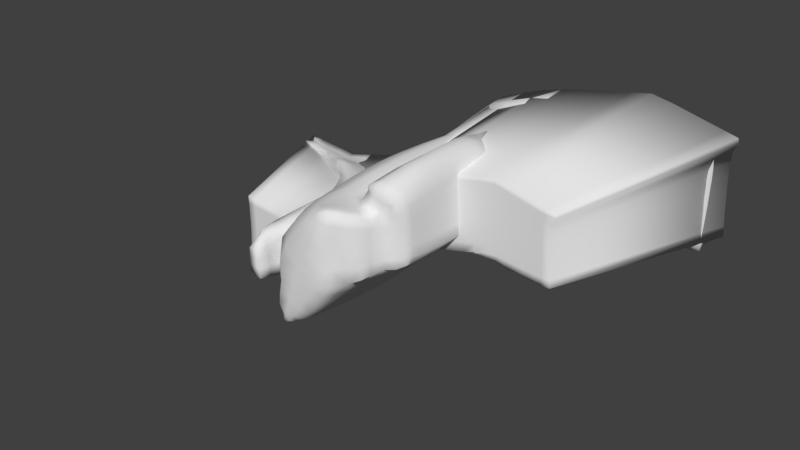 # Source: rockycurved.blend  (saved by Blender 2.79.0; exported with 4.5.12 LTS)
import bpy
from mathutils import Matrix  # noqa: F401  (used for matrix-valued properties, if any)

bpy.ops.wm.read_factory_settings(use_empty=True)
scene = bpy.context.scene
scene.name = 'Scene'

# ---- collections
col_collection_1 = bpy.data.collections.new('Collection 1'); scene.collection.children.link(col_collection_1)

# ---- world
world_world = bpy.data.worlds.new('World'); scene.world = world_world
world_world.color = (0.05088, 0.05088, 0.05088)
world_world.use_sun_shadow = False
world_world.sun_shadow_jitter_overblur = 0.0
world_world.cycles.sampling_method = 'MANUAL'

# ---- meshes
me_group22840_004 = bpy.data.meshes.new('Group22840.004')
me_group22840_004.from_pydata([(-19.98, -0.02495, -11.42), (-20.09, -0.02495, -10.48), (-19.28, -0.02495, -10.55), (-18.64, -0.02495, -11.42), (-20.02, -0.02495, -10.09), (-19.15, -0.02495, -9.928), (-19.97, -0.02495, -8.9), (-18.99, -0.02495, -8.848), (-19.0, -0.02495, -3.167), (-20.02, -0.02495, -3.107), (-13.46, -13.68, -2.539), (-9.364, -0.02495, -2.305), (-10.84, -0.02495, -2.541), (-17.62, -0.02495, -11.42), (-16.28, -0.02495, -11.42), (-14.68, -0.02495, -11.42), (-13.45, -13.68, -6.595), (-14.15, -13.68, -6.632), (-7.429, -0.02495, -3.529), (-8.699, -0.02495, -2.826), (-13.57, -13.68, -7.366), (-14.19, -13.68, -7.481), (-7.049, -0.02495, -5.561), (-7.296, -0.02495, -4.469), (-13.2, -13.68, -8.431), (-5.363, -0.02495, -5.932), (-4.139, -0.02495, -8.875), (-13.66, -13.68, -7.811), (-14.24, -13.68, -7.757), (-14.16, -13.68, -8.431), (-6.007, -0.02495, -8.967), (-6.359, -0.02495, -7.988), (-6.715, -0.02495, -6.805), (-7.864, -0.02495, -8.707), (-8.169, -0.02495, -7.573), (-8.479, -0.02495, -6.302), (-9.757, -0.02495, -8.16), (-9.984, -0.02495, -6.906), (-10.16, -0.02495, -5.688), (-8.69, -0.02495, -5.15), (-10.27, -0.02495, -4.599), (-8.807, -0.02495, -4.039), (-11.6, -0.02495, -3.547), (-10.13, -0.02495, -3.034), (-11.68, -0.02495, -2.764), (-11.85, -0.02495, -4.079), (-12.58, -0.02495, -2.984), (-5.58, -0.02495, -9.827), (-7.34, -0.02495, -10.74), (-7.575, -0.02495, -9.575), (-9.292, -0.02495, -11.12), (-9.404, -0.02495, -10.03), (-9.564, -0.02495, -9.23), (-11.26, -0.02495, -10.47), (-11.37, -0.02495, -9.697), (-11.47, -0.02495, -8.622), (-13.18, -0.02495, -10.09), (-13.2, -0.02495, -8.978), (-13.25, -0.02495, -7.726), (-11.59, -0.02495, -7.389), (-13.33, -0.02495, -6.473), (-11.71, -0.02495, -6.158), (-13.39, -0.02495, -5.424), (-11.79, -0.02495, -5.083), (-13.43, -0.02495, -4.471), (-15.01, -0.02495, -5.482), (-15.03, -0.02495, -4.485), (-15.02, -0.02495, -3.546), (-13.02, -0.02495, -3.064), (-11.19, -0.02495, -11.42), (-13.18, -0.02495, -11.42), (-13.18, -0.02495, -10.79), (-15.09, -0.02495, -10.72), (-14.97, -0.02495, -10.14), (-16.82, -0.02495, -10.65), (-16.67, -0.02495, -10.05), (-16.54, -0.02495, -8.969), (-14.91, -0.02495, -9.042), (-16.5, -0.02495, -7.819), (-14.91, -0.02495, -7.849), (-16.53, -0.02495, -6.53), (-14.96, -0.02495, -6.584), (-16.56, -0.02495, -5.355), (-17.85, -0.02495, -6.441), (-17.88, -0.02495, -5.235), (-17.9, -0.02495, -4.212), (-16.56, -0.02495, -4.356), (-17.87, -0.02495, -3.284), (-16.53, -0.02495, -3.414), (-19.9, -0.02495, -6.417), (-19.91, -0.02495, -7.738), (-18.93, -0.02495, -6.405), (-18.94, -0.02495, -7.7), (-17.85, -0.02495, -7.747), (-17.91, -0.02495, -8.884), (-18.06, -0.02495, -9.967), (-18.19, -0.02495, -10.6), (-19.92, -0.02495, -5.139), (-18.96, -0.02495, -5.164), (-19.96, -0.02495, -4.063), (-18.99, -0.02495, -4.101), (-6.046, -0.02495, -3.691), (-5.753, -0.02495, -4.751), (-4.963, -0.02495, -7.098), (-4.564, -0.02495, -8.026), (-6.222, -0.02495, -2.841), (-7.25, -0.02495, -2.327), (-8.092, -0.02495, -1.97), (-14.19, -13.68, -2.497), (-6.582, -13.68, -1.924), (-7.638, -13.68, -2.093), (-12.47, -13.68, -8.431), (-11.52, -13.68, -8.431), (-10.38, -13.68, -8.431), (-5.201, -13.68, -2.797), (-6.107, -13.68, -2.296), (-4.929, -13.68, -4.249), (-5.106, -13.68, -3.469), (-3.725, -13.68, -4.513), (-2.852, -13.68, -6.614), (-4.185, -13.68, -6.68), (-4.437, -13.68, -5.981), (-4.691, -13.68, -5.136), (-5.511, -13.68, -6.495), (-5.729, -13.68, -5.685), (-5.95, -13.68, -4.777), (-6.863, -13.68, -6.104), (-7.025, -13.68, -5.208), (-7.15, -13.68, -4.339), (-6.101, -13.68, -3.955), (-7.225, -13.68, -3.561), (-6.184, -13.68, -3.162), (-8.178, -13.68, -2.81), (-7.131, -13.68, -2.444), (-8.235, -13.68, -2.252), (-8.36, -13.68, -3.19), (-8.877, -13.68, -2.409), (-3.88, -13.68, -7.294), (-5.137, -13.68, -7.946), (-5.305, -13.68, -7.114), (-6.531, -13.68, -8.218), (-6.611, -13.68, -7.436), (-6.724, -13.68, -6.868), (-7.938, -13.68, -7.752), (-8.011, -13.68, -7.201), (-8.083, -13.68, -6.434), (-9.308, -13.68, -7.479), (-9.319, -13.68, -6.688), (-9.357, -13.68, -5.794), (-8.172, -13.68, -5.553), (-9.412, -13.68, -4.899), (-8.257, -13.68, -4.674), (-9.456, -13.68, -4.151), (-8.313, -13.68, -3.907), (-9.488, -13.68, -3.47), (-10.61, -13.68, -4.192), (-10.63, -13.68, -3.481), (-10.62, -13.68, -2.81), (-9.189, -13.68, -2.465), (-7.889, -13.68, -8.431), (-9.303, -13.68, -8.431), (-9.305, -13.68, -7.981), (-10.67, -13.68, -7.929), (-10.59, -13.68, -7.52), (-11.9, -13.68, -7.882), (-11.8, -13.68, -7.455), (-11.71, -13.68, -6.681), (-10.54, -13.68, -6.734), (-11.68, -13.68, -5.86), (-10.54, -13.68, -5.882), (-11.7, -13.68, -4.94), (-10.58, -13.68, -4.978), (-11.72, -13.68, -4.102), (-12.64, -13.68, -4.877), (-12.66, -13.68, -4.016), (-12.67, -13.68, -3.285), (-11.72, -13.68, -3.388), (-12.66, -13.68, -2.623), (-11.7, -13.68, -2.716), (-14.1, -13.68, -4.859), (-14.11, -13.68, -5.803), (-13.41, -13.68, -4.851), (-13.41, -13.68, -5.776), (-12.64, -13.68, -5.809), (-12.68, -13.68, -6.621), (-12.79, -13.68, -7.394), (-12.88, -13.68, -7.843), (-14.12, -13.68, -3.947), (-13.43, -13.68, -3.965), (-14.14, -13.68, -3.179), (-13.46, -13.68, -3.206), (-4.213, -13.68, -2.913), (-4.004, -13.68, -3.67), (-3.44, -13.68, -5.346), (-3.155, -13.68, -6.008), (-4.339, -13.68, -2.306), (-5.072, -13.68, -1.94), (-5.674, -13.68, -1.685)], [], [(0, 1, 2, 3), (4, 5, 2, 1), (4, 6, 7, 5), (106, 105, 18, 19), (101, 102, 22, 23), (101, 23, 18, 105), (12, 11, 19, 43), (107, 106, 19, 11), (29, 24, 27, 28), (103, 104, 30, 31), (103, 31, 32, 25), (32, 31, 33, 34), (32, 34, 35, 22), (35, 34, 36, 37), (35, 37, 38, 39), (35, 39, 23, 22), (39, 38, 40, 41), (39, 41, 18, 23), (41, 40, 42, 43), (41, 43, 19, 18), (43, 42, 44, 12), (44, 42, 45, 46), (47, 48, 49, 30), (21, 20, 16, 17), (49, 48, 50, 51), (49, 51, 52, 33), (49, 33, 31, 30), (52, 51, 53, 54), (52, 54, 55, 36), (52, 36, 34, 33), (55, 54, 56, 57), (55, 57, 58, 59), (55, 59, 37, 36), (59, 58, 60, 61), (59, 61, 38, 37), (61, 60, 62, 63), (61, 63, 40, 38), (63, 62, 64, 45), (63, 45, 42, 40), (64, 62, 65, 66), (64, 66, 67, 68), (64, 68, 46, 45), (69, 70, 71, 53), (69, 53, 51, 50), (71, 70, 15, 72), (71, 72, 73, 56), (71, 56, 54, 53), (73, 72, 74, 75), (73, 75, 76, 77), (73, 77, 57, 56), (77, 76, 78, 79), (77, 79, 58, 57), (79, 78, 80, 81), (79, 81, 60, 58), (81, 80, 82, 65), (81, 65, 62, 60), (82, 80, 83, 84), (82, 84, 85, 86), (82, 86, 66, 65), (86, 85, 87, 88), (86, 88, 67, 66), (90, 89, 91, 92), (90, 92, 7, 6), (92, 91, 83, 93), (92, 93, 94, 7), (94, 95, 5, 7), (94, 93, 78, 76), (94, 76, 75, 95), (95, 96, 2, 5), (95, 75, 74, 96), (96, 13, 3, 2), (96, 74, 14, 13), (93, 83, 80, 78), (91, 89, 97, 98), (91, 98, 84, 83), (98, 97, 99, 100), (98, 100, 85, 84), (100, 99, 9, 8), (100, 8, 87, 85), (74, 72, 15, 14), (47, 30, 104, 26), (32, 22, 102, 25), (196, 115, 114, 195), (21, 28, 27, 20), (191, 117, 116, 192), (191, 195, 114, 117), (110, 133, 115, 109), (197, 109, 115, 196), (193, 121, 120, 194), (193, 118, 122, 121), (122, 124, 123, 121), (122, 116, 125, 124), (125, 127, 126, 124), (125, 129, 128, 127), (125, 116, 117, 129), (129, 131, 130, 128), (129, 117, 114, 131), (131, 133, 132, 130), (131, 114, 115, 133), (133, 110, 134, 132), (134, 136, 135, 132), (137, 120, 139, 138), (139, 141, 140, 138), (139, 123, 142, 141), (139, 120, 121, 123), (142, 144, 143, 141), (142, 126, 145, 144), (142, 123, 124, 126), (145, 147, 146, 144), (145, 149, 148, 147), (145, 126, 127, 149), (149, 151, 150, 148), (149, 127, 128, 151), (151, 153, 152, 150), (151, 128, 130, 153), (153, 135, 154, 152), (153, 130, 132, 135), (154, 156, 155, 152), (154, 158, 157, 156), (154, 135, 136, 158), (159, 143, 161, 160), (159, 140, 141, 143), (161, 162, 113, 160), (161, 146, 163, 162), (161, 143, 144, 146), (163, 165, 164, 162), (163, 167, 166, 165), (163, 146, 147, 167), (167, 169, 168, 166), (167, 147, 148, 169), (169, 171, 170, 168), (169, 148, 150, 171), (171, 155, 172, 170), (171, 150, 152, 155), (172, 174, 173, 170), (172, 176, 175, 174), (172, 155, 156, 176), (176, 178, 177, 175), (176, 156, 157, 178), (180, 182, 181, 179), (180, 17, 16, 182), (182, 183, 173, 181), (182, 16, 184, 183), (184, 16, 20, 185), (184, 166, 168, 183), (184, 185, 165, 166), (185, 20, 27, 186), (185, 186, 164, 165), (186, 27, 24, 111), (186, 111, 112, 164), (183, 168, 170, 173), (181, 188, 187, 179), (181, 173, 174, 188), (188, 190, 189, 187), (188, 174, 175, 190), (190, 10, 108, 189), (190, 175, 177, 10), (164, 112, 113, 162), (137, 119, 194, 120), (122, 118, 192, 116), (44, 134, 110, 12), (4, 21, 17, 6), (67, 157, 158, 68), (106, 196, 195, 105), (8, 10, 177, 87), (68, 158, 136, 46), (104, 194, 119, 26), (26, 119, 137, 47), (15, 113, 112, 14), (107, 197, 196, 106), (87, 177, 178, 88), (11, 109, 197, 107), (3, 24, 29, 0), (14, 112, 111, 13), (47, 137, 138, 48), (1, 28, 21, 4), (13, 111, 24, 3), (6, 17, 180, 90), (48, 138, 140, 50), (97, 187, 189, 99), (105, 195, 191, 101), (90, 180, 179, 89), (46, 136, 134, 44), (25, 118, 193, 103), (70, 160, 113, 15), (102, 192, 118, 25), (12, 110, 109, 11), (101, 191, 192, 102), (103, 193, 194, 104), (69, 159, 160, 70), (9, 108, 10, 8), (0, 29, 28, 1), (88, 178, 157, 67), (50, 140, 159, 69), (89, 179, 187, 97), (99, 189, 108, 9)])
me_group22840_004.polygons.foreach_set('use_smooth', [True] * 196)
me_group22840_004.use_remesh_preserve_volume = False
me_group22840_004.use_remesh_preserve_attributes = False
me_group22840_004.use_mirror_vertex_groups = False
me_group22840_004.update()
me_group22840_003 = bpy.data.meshes.new('Group22840.003')
me_group22840_003.from_pydata([(-2.986, -0.02495, -0.9079), (-3.445, -0.02495, -0.7608), (-3.245, -0.02495, -0.0131), (-2.626, -0.02495, 0.3314), (-2.435, -0.02495, -2.141), (-3.519, -0.02495, -3.029), (-3.982, -0.02495, -1.979), (-2.036, -0.02495, 0.9361), (-1.763, -0.02495, -0.1093), (-4.337, -0.02495, -1.298), (-3.192, -0.02495, 2.093), (-2.873, -0.02495, 1.47), (-3.502, -0.02495, 0.9917), (-3.66, -0.02495, 1.218), (-2.81, -0.02495, 2.586), (-2.349, -0.02495, 1.738), (-6.264, -0.02495, -0.9754), (-7.108, -0.02495, -1.457), (-5.382, -0.02495, -1.238), (-6.227, -0.02495, -1.753), (-5.24, -0.02495, -1.855), (-4.965, -0.02495, -2.821), (-4.591, -0.02495, -3.889), (-4.144, -0.02495, -5.06), (-2.988, -0.02495, -4.225), (-2.427, -0.02495, -5.349), (-3.664, -0.02495, -6.207), (-1.823, -0.02495, -3.4), (-1.215, -0.02495, -4.499), (-0.69, -0.02495, -5.41), (-1.93, -0.02495, -6.266), (-0.6135, -0.02495, -2.524), (-0.01038, -0.02495, -3.613), (0.5105, -0.02495, -4.471), (1.057, -0.02495, -5.201), (-0.1546, -0.02495, -6.223), (1.19, -0.02495, -2.65), (1.706, -0.02495, -3.47), (2.243, -0.02495, -4.173), (2.886, -0.02495, -2.477), (3.417, -0.02495, -3.167), (4.561, -0.02495, -2.203), (1.175, -0.02495, 4.764), (0.6494, -0.02495, 5.581), (-0.1681, -0.02495, 3.689), (-0.6707, -0.02495, 4.461), (-1.854, -0.02495, 3.451), (-4.858, -0.02495, -0.2857), (-5.477, -0.02495, -0.4973), (-4.103, -0.02495, -0.4632), (-4.184, -0.02495, -0.7465), (-4.556, -0.02495, 0.09966), (-3.829, -0.02495, 0.1266), (-4.13, -0.02495, 0.6523), (-1.459, -0.02495, -7.106), (-2.784, -0.02495, -7.972), (-3.22, -0.02495, -7.127), (-1.375, -0.02495, 2.655), (-0.9126, -0.02495, 1.796), (0.3199, -0.02495, 2.849), (0.7829, -0.02495, 1.865), (-0.4944, -0.02495, 0.8144), (1.647, -0.02495, 3.88), (2.091, -0.02495, 2.839), (2.571, -0.02495, 1.56), (1.303, -0.02495, 0.6268), (3.071, -0.02495, 0.2918), (4.039, -0.02495, -1.524), (3.559, -0.02495, -0.7267), (2.385, -0.02495, -1.667), (1.857, -0.02495, -0.6293), (0.6249, -0.02495, -1.594), (0.02623, -0.02495, -0.3633), (-1.267, -0.02495, -1.307), (4.282, -0.02495, 1.145), (3.442, -0.02495, 3.652), (2.733, -0.02495, 5.598), (3.843, -0.02495, 2.367), (2.461, -0.02495, 6.326), (5.648, -0.02495, -1.304), (3.052, -0.02495, 4.806), (5.169, -0.02495, -0.6257), (4.727, -0.02495, 0.153), (-4.139, -0.02495, -8.875), (-5.363, -0.02495, -5.932), (-8.092, -0.02495, -1.97), (-6.222, -0.02495, -2.841), (-7.25, -0.02495, -2.327), (-5.753, -0.02495, -4.751), (-6.046, -0.02495, -3.691), (-4.963, -0.02495, -7.098), (-4.564, -0.02495, -8.026), (-2.029, -13.68, -0.9265), (-2.356, -13.68, -0.8215), (-2.213, -13.68, -0.2877), (-1.771, -13.68, -0.04175), (-1.635, -13.68, -1.807), (-2.409, -13.68, -2.441), (-2.74, -13.68, -1.691), (-1.351, -13.68, 0.3899), (-1.155, -13.68, -0.3564), (-2.993, -13.68, -1.205), (-2.176, -13.68, 1.216), (-1.948, -13.68, 0.7709), (-2.397, -13.68, 0.4296), (-2.51, -13.68, 0.591), (-1.903, -13.68, 1.568), (-1.574, -13.68, 0.9622), (-4.369, -13.68, -0.9747), (-4.971, -13.68, -1.319), (-3.739, -13.68, -1.162), (-4.342, -13.68, -1.53), (-3.637, -13.68, -1.603), (-3.441, -13.68, -2.292), (-3.174, -13.68, -3.055), (-2.855, -13.68, -3.89), (-2.03, -13.68, -3.295), (-1.629, -13.68, -4.097), (-2.512, -13.68, -4.709), (-1.198, -13.68, -2.706), (-0.7645, -13.68, -3.49), (-0.3895, -13.68, -4.14), (-1.275, -13.68, -4.752), (-0.3349, -13.68, -2.08), (0.0957, -13.68, -2.858), (0.4675, -13.68, -3.47), (0.8579, -13.68, -3.991), (-0.007223, -13.68, -4.721), (0.953, -13.68, -2.17), (1.321, -13.68, -2.756), (1.704, -13.68, -3.258), (2.164, -13.68, -2.047), (2.543, -13.68, -2.539), (3.359, -13.68, -1.851), (0.9416, -13.68, 3.122), (0.5667, -13.68, 3.706), (-0.01691, -13.68, 2.355), (-0.3757, -13.68, 2.906), (-1.22, -13.68, 2.185), (-3.365, -13.68, -0.4823), (-3.807, -13.68, -0.6334), (-2.826, -13.68, -0.609), (-2.884, -13.68, -0.8113), (-3.149, -13.68, -0.2072), (-2.631, -13.68, -0.188), (-2.845, -13.68, 0.1873), (-0.9382, -13.68, -5.351), (-1.884, -13.68, -5.97), (-2.196, -13.68, -5.366), (-0.8784, -13.68, 1.617), (-0.5484, -13.68, 1.004), (0.3315, -13.68, 1.755), (0.662, -13.68, 1.053), (-0.2498, -13.68, 0.303), (1.279, -13.68, 2.491), (1.596, -13.68, 1.749), (1.939, -13.68, 0.8355), (1.033, -13.68, 0.1691), (2.295, -13.68, -0.07003), (2.986, -13.68, -1.366), (2.644, -13.68, -0.7972), (1.806, -13.68, -1.468), (1.429, -13.68, -0.7276), (0.5493, -13.68, -1.416), (0.1218, -13.68, -0.5377), (-0.8014, -13.68, -1.212), (3.16, -13.68, 0.5387), (2.56, -13.68, 2.329), (2.055, -13.68, 3.718), (2.847, -13.68, 1.412), (1.86, -13.68, 4.238), (4.135, -13.68, -1.21), (2.282, -13.68, 3.153), (3.794, -13.68, -0.7251), (3.478, -13.68, -0.1691), (-2.852, -13.68, -6.614), (-3.725, -13.68, -4.513), (-5.674, -13.68, -1.685), (-4.339, -13.68, -2.306), (-5.072, -13.68, -1.94), (-4.004, -13.68, -3.67), (-4.213, -13.68, -2.913), (-3.44, -13.68, -5.346), (-3.155, -13.68, -6.008)], [], [(0, 1, 2, 3), (0, 4, 5, 6), (0, 3, 7, 8), (0, 6, 9, 1), (13, 10, 11, 12), (18, 19, 17, 16), (49, 50, 48, 47), (87, 19, 20, 86), (110, 108, 109, 111), (20, 19, 18, 9), (20, 9, 6, 21), (89, 21, 22, 88), (92, 100, 99, 95), (22, 21, 6, 5), (22, 5, 24, 23), (24, 25, 26, 23), (24, 5, 4, 27), (24, 27, 28, 25), (28, 29, 30, 25), (28, 27, 31, 32), (28, 32, 33, 29), (33, 34, 35, 29), (33, 32, 36, 37), (33, 37, 38, 34), (38, 37, 39, 40), (78, 76, 42, 43), (43, 42, 44, 45), (14, 15, 11, 10), (48, 50, 18, 16), (53, 52, 51), (50, 49, 2, 1), (50, 1, 9, 18), (49, 52, 12, 2), (51, 52, 49, 47), (54, 55, 56, 30), (54, 30, 29, 35), (56, 26, 25, 30), (90, 84, 23, 26), (92, 98, 97, 96), (112, 113, 98, 101), (53, 13, 12, 52), (46, 57, 15, 14), (46, 45, 44, 57), (57, 58, 7, 15), (57, 44, 59, 58), (59, 60, 61, 58), (59, 44, 42, 62), (59, 62, 63, 60), (63, 64, 65, 60), (56, 55, 83, 91), (92, 95, 94, 93), (77, 74, 66, 64), (112, 101, 110, 111), (56, 91, 90, 26), (105, 104, 103, 102), (81, 79, 41, 67), (81, 67, 68, 82), (68, 67, 39, 69), (68, 69, 70, 66), (141, 139, 140, 142), (70, 69, 36, 71), (70, 71, 72, 65), (70, 65, 64, 66), (72, 71, 31, 73), (72, 73, 8, 61), (72, 61, 60, 65), (73, 31, 27, 4), (73, 4, 0, 8), (71, 36, 32, 31), (69, 39, 37, 36), (67, 41, 40, 39), (80, 62, 42, 76), (61, 8, 7, 58), (15, 7, 3, 11), (12, 11, 3, 2), (22, 23, 84, 88), (68, 66, 74, 82), (63, 75, 77, 64), (63, 62, 80, 75), (20, 21, 89, 86), (92, 93, 101, 98), (19, 87, 85, 17), (179, 178, 112, 111), (181, 180, 114, 113), (114, 97, 98, 113), (114, 115, 116, 97), (116, 115, 118, 117), (116, 119, 96, 97), (116, 117, 120, 119), (120, 117, 122, 121), (120, 124, 123, 119), (120, 121, 125, 124), (125, 121, 127, 126), (125, 129, 128, 124), (125, 126, 130, 129), (130, 132, 131, 129), (170, 135, 134, 168), (135, 137, 136, 134), (106, 102, 103, 107), (140, 108, 110, 142), (145, 143, 144), (142, 93, 94, 141), (142, 110, 101, 93), (141, 94, 104, 144), (143, 139, 141, 144), (146, 122, 148, 147), (146, 127, 121, 122), (148, 122, 117, 118), (182, 118, 115, 176), (145, 144, 104, 105), (138, 106, 107, 149), (138, 149, 136, 137), (149, 107, 99, 150), (149, 150, 151, 136), (151, 150, 153, 152), (151, 154, 134, 136), (151, 152, 155, 154), (155, 152, 157, 156), (148, 183, 175, 147), (169, 156, 158, 166), (148, 118, 182, 183), (173, 159, 133, 171), (173, 174, 160, 159), (160, 161, 131, 159), (160, 158, 162, 161), (162, 163, 128, 161), (162, 157, 164, 163), (162, 158, 156, 157), (164, 165, 123, 163), (164, 153, 100, 165), (164, 157, 152, 153), (165, 96, 119, 123), (165, 100, 92, 96), (163, 123, 124, 128), (161, 128, 129, 131), (159, 131, 132, 133), (172, 168, 134, 154), (153, 150, 99, 100), (107, 103, 95, 99), (104, 94, 95, 103), (114, 180, 176, 115), (160, 174, 166, 158), (155, 156, 169, 167), (155, 167, 172, 154), (112, 178, 181, 113), (111, 109, 177, 179), (53, 145, 105, 13), (46, 138, 137, 45), (10, 102, 106, 14), (38, 130, 126, 34), (13, 105, 102, 10), (48, 140, 139, 47), (79, 171, 133, 41), (34, 126, 127, 35), (76, 168, 172, 80), (74, 166, 174, 82), (82, 174, 173, 81), (81, 173, 171, 79), (85, 177, 109, 17), (77, 169, 166, 74), (14, 106, 138, 46), (75, 167, 169, 77), (41, 133, 132, 40), (80, 172, 167, 75), (35, 127, 146, 54), (78, 170, 168, 76), (51, 143, 145, 53), (55, 147, 175, 83), (16, 108, 140, 48), (47, 139, 143, 51), (17, 109, 108, 16), (40, 132, 130, 38), (87, 179, 177, 85), (90, 182, 176, 84), (91, 183, 182, 90), (43, 135, 170, 78), (83, 175, 183, 91), (84, 176, 180, 88), (54, 146, 147, 55), (88, 180, 181, 89), (89, 181, 178, 86), (45, 137, 135, 43), (86, 178, 179, 87)])
me_group22840_003.polygons.foreach_set('use_smooth', [True] * 183)
me_group22840_003.use_remesh_preserve_volume = False
me_group22840_003.use_remesh_preserve_attributes = False
me_group22840_003.use_mirror_vertex_groups = False
me_group22840_003.update()
me_group22840_002 = bpy.data.meshes.new('Group22840.002')
me_group22840_002.from_pydata([(19.96, -0.02495, 6.932), (19.9, -0.02495, 7.245), (19.66, -0.02495, 6.182), (18.86, -0.02495, 6.978), (18.88, -0.02495, 7.497), (18.74, -0.02495, 6.234), (18.9, -0.02495, -0.2167), (19.85, -0.02495, -0.2365), (19.58, -0.02495, 4.511), (19.59, -0.02495, 5.4), (18.7, -0.02495, 4.515), (18.7, -0.02495, 5.423), (17.72, -0.02495, 4.615), (17.69, -0.02495, 5.55), (17.73, -0.02495, 6.396), (16.45, -0.02495, 5.77), (16.44, -0.02495, 6.666), (16.48, -0.02495, 7.524), (17.79, -0.02495, 7.192), (16.41, -0.02495, 8.114), (17.76, -0.02495, 7.776), (8.746, -0.02495, 8.004), (7.333, -0.02495, 7.724), (10.18, -0.02495, 8.287), (10.25, -0.02495, 7.803), (8.794, -0.02495, 7.435), (11.64, -0.02495, 8.567), (11.74, -0.02495, 8.103), (11.94, -0.02495, 7.143), (10.44, -0.02495, 6.856), (13.25, -0.02495, 8.817), (13.35, -0.02495, 8.317), (13.43, -0.02495, 7.254), (13.53, -0.02495, 6.205), (12.09, -0.02495, 6.143), (14.99, -0.02495, 7.923), (14.96, -0.02495, 7.002), (14.99, -0.02495, 6.039), (15.08, -0.02495, 4.989), (13.64, -0.02495, 5.088), (16.51, -0.02495, 4.788), (16.62, -0.02495, 3.647), (15.21, -0.02495, 3.802), (17.79, -0.02495, 3.51), (17.86, -0.02495, 2.43), (16.71, -0.02495, 2.551), (18.74, -0.02495, 3.454), (18.8, -0.02495, 2.366), (18.86, -0.02495, 1.402), (17.91, -0.02495, 1.488), (19.61, -0.02495, 3.456), (19.67, -0.02495, 2.355), (19.72, -0.02495, 1.396), (19.78, -0.02495, 0.5453), (18.9, -0.02495, 0.5611), (16.76, -0.02495, -0.05255), (17.89, -0.02495, -0.1418), (16.78, -0.02495, 0.7699), (17.93, -0.02495, 0.6463), (16.76, -0.02495, 1.632), (15.43, -0.02495, 0.9252), (15.4, -0.02495, 1.804), (15.33, -0.02495, 2.73), (14.0, -0.02495, 1.931), (13.9, -0.02495, 2.823), (13.78, -0.02495, 3.864), (12.46, -0.02495, 2.744), (12.35, -0.02495, 3.803), (12.21, -0.02495, 5.046), (10.94, -0.02495, 3.617), (10.78, -0.02495, 4.84), (10.62, -0.02495, 5.896), (9.35, -0.02495, 4.53), (9.15, -0.02495, 5.559), (8.966, -0.02495, 6.502), (7.673, -0.02495, 5.162), (7.484, -0.02495, 6.088), (7.362, -0.02495, 7.006), (5.953, -0.02495, 5.713), (5.853, -0.02495, 6.676), (5.91, -0.02495, 7.418), (4.313, -0.02495, 6.236), (4.237, -0.02495, 6.972), (4.776, -0.02495, 4.252), (5.117, -0.02495, 3.073), (5.536, -0.02495, 1.895), (5.944, -0.02495, 0.9501), (6.486, -0.02495, 3.66), (6.865, -0.02495, 2.512), (7.213, -0.02495, 1.519), (7.514, -0.02495, 0.5978), (6.311, -0.02495, 0.1554), (8.217, -0.02495, 2.959), (8.49, -0.02495, 1.9), (8.733, -0.02495, 0.9158), (8.94, -0.02495, -0.07311), (7.764, -0.02495, -0.334), (9.783, -0.02495, 2.22), (9.976, -0.02495, 1.231), (10.16, -0.02495, 0.2412), (11.25, -0.02495, 1.55), (11.41, -0.02495, 0.6063), (11.12, -0.02495, 0.2614), (12.7, -0.02495, 0.976), (12.41, -0.02495, 0.5162), (13.71, -0.02495, 0.4485), (15.0, -0.02495, 0.1419), (14.05, -0.02495, 1.074), (12.57, -0.02495, 1.843), (11.1, -0.02495, 2.508), (9.576, -0.02495, 3.312), (7.92, -0.02495, 4.139), (6.177, -0.02495, 4.711), (4.476, -0.02495, 5.42), (6.646, -0.02495, -0.5801), (14.9, -0.02495, 8.493), (4.282, -0.02495, 1.145), (2.733, -0.02495, 5.598), (2.461, -0.02495, 6.326), (3.052, -0.02495, 4.806), (3.442, -0.02495, 3.652), (3.843, -0.02495, 2.367), (5.169, -0.02495, -0.6257), (4.727, -0.02495, 0.153), (5.648, -0.02495, -1.304), (14.35, -13.68, 4.671), (14.31, -13.68, 4.894), (14.14, -13.68, 4.135), (13.57, -13.68, 4.703), (13.58, -13.68, 5.074), (13.49, -13.68, 4.172), (13.59, -13.68, -0.4331), (14.27, -13.68, -0.4472), (14.08, -13.68, 2.942), (14.09, -13.68, 3.577), (13.45, -13.68, 2.945), (13.45, -13.68, 3.593), (12.75, -13.68, 3.016), (12.73, -13.68, 3.684), (12.76, -13.68, 4.288), (11.85, -13.68, 3.841), (11.84, -13.68, 4.48), (11.87, -13.68, 5.093), (12.81, -13.68, 4.856), (11.82, -13.68, 5.514), (12.78, -13.68, 5.273), (6.347, -13.68, 5.436), (5.338, -13.68, 5.236), (7.374, -13.68, 5.637), (7.417, -13.68, 5.292), (6.381, -13.68, 5.029), (8.415, -13.68, 5.838), (8.483, -13.68, 5.507), (8.628, -13.68, 4.821), (7.556, -13.68, 4.616), (9.561, -13.68, 6.016), (9.632, -13.68, 5.659), (9.691, -13.68, 4.901), (9.759, -13.68, 4.152), (8.732, -13.68, 4.107), (10.8, -13.68, 5.378), (10.78, -13.68, 4.72), (10.81, -13.68, 4.033), (10.87, -13.68, 3.283), (9.84, -13.68, 3.354), (11.89, -13.68, 3.14), (11.97, -13.68, 2.325), (10.96, -13.68, 2.436), (12.8, -13.68, 2.227), (12.85, -13.68, 1.456), (12.03, -13.68, 1.543), (13.48, -13.68, 2.187), (13.53, -13.68, 1.41), (13.57, -13.68, 0.7223), (12.89, -13.68, 0.7838), (14.11, -13.68, 2.189), (14.14, -13.68, 1.403), (14.18, -13.68, 0.7183), (14.22, -13.68, 0.1109), (13.59, -13.68, 0.1222), (12.06, -13.68, -0.3159), (12.88, -13.68, -0.3796), (12.08, -13.68, 0.2713), (12.9, -13.68, 0.1831), (12.07, -13.68, 0.8867), (11.12, -13.68, 0.3821), (11.1, -13.68, 1.01), (11.05, -13.68, 1.671), (10.09, -13.68, 1.1), (10.02, -13.68, 1.737), (9.938, -13.68, 2.48), (9.0, -13.68, 1.681), (8.917, -13.68, 2.437), (8.821, -13.68, 3.324), (7.916, -13.68, 2.304), (7.799, -13.68, 3.177), (7.683, -13.68, 3.931), (6.778, -13.68, 2.956), (6.635, -13.68, 3.69), (6.504, -13.68, 4.363), (5.581, -13.68, 3.406), (5.446, -13.68, 4.068), (5.359, -13.68, 4.723), (4.353, -13.68, 3.8), (4.282, -13.68, 4.488), (4.322, -13.68, 5.017), (3.183, -13.68, 4.173), (3.128, -13.68, 4.699), (3.512, -13.68, 2.757), (3.756, -13.68, 1.915), (4.055, -13.68, 1.075), (4.347, -13.68, 0.3999), (4.733, -13.68, 2.334), (5.004, -13.68, 1.515), (5.252, -13.68, 0.8059), (5.467, -13.68, 0.1484), (4.609, -13.68, -0.1674), (5.969, -13.68, 1.834), (6.164, -13.68, 1.078), (6.338, -13.68, 0.3754), (6.486, -13.68, -0.3306), (5.646, -13.68, -0.5168), (7.087, -13.68, 1.306), (7.225, -13.68, 0.6001), (7.354, -13.68, -0.1062), (8.135, -13.68, 0.828), (8.25, -13.68, 0.1544), (8.042, -13.68, -0.09173), (9.169, -13.68, 0.4184), (8.961, -13.68, 0.09012), (9.893, -13.68, 0.04184), (10.81, -13.68, -0.177), (10.13, -13.68, 0.4886), (9.075, -13.68, 1.037), (8.027, -13.68, 1.512), (6.939, -13.68, 2.086), (5.757, -13.68, 2.677), (4.513, -13.68, 3.085), (3.298, -13.68, 3.591), (4.847, -13.68, -0.6925), (10.74, -13.68, 5.785), (3.16, -13.68, 0.5387), (2.055, -13.68, 3.718), (1.86, -13.68, 4.238), (2.282, -13.68, 3.153), (2.56, -13.68, 2.329), (2.847, -13.68, 1.412), (3.794, -13.68, -0.7251), (3.478, -13.68, -0.1691), (4.135, -13.68, -1.21)], [], [(0, 3, 4, 1), (0, 2, 5, 3), (9, 8, 10, 11), (9, 11, 5, 2), (11, 10, 12, 13), (11, 13, 14, 5), (14, 13, 15, 16), (14, 16, 17, 18), (14, 18, 3, 5), (18, 17, 19, 20), (18, 20, 4, 3), (23, 24, 25, 21), (23, 26, 27, 24), (27, 28, 29, 24), (27, 26, 30, 31), (27, 31, 32, 28), (32, 33, 34, 28), (32, 31, 35, 36), (32, 36, 37, 33), (37, 38, 39, 33), (37, 36, 16, 15), (37, 15, 40, 38), (40, 41, 42, 38), (40, 15, 13, 12), (40, 12, 43, 41), (43, 44, 45, 41), (43, 12, 10, 46), (43, 46, 47, 44), (47, 48, 49, 44), (47, 46, 50, 51), (47, 51, 52, 48), (52, 53, 54, 48), (56, 55, 57, 58), (56, 58, 54, 6), (58, 57, 59, 49), (58, 49, 48, 54), (59, 57, 60, 61), (59, 61, 62, 45), (59, 45, 44, 49), (62, 61, 63, 64), (62, 64, 65, 42), (62, 42, 41, 45), (65, 64, 66, 67), (65, 67, 68, 39), (65, 39, 38, 42), (68, 67, 69, 70), (68, 70, 71, 34), (68, 34, 33, 39), (71, 70, 72, 73), (71, 73, 74, 29), (71, 29, 28, 34), (74, 73, 75, 76), (74, 76, 77, 25), (74, 25, 24, 29), (77, 76, 78, 79), (77, 79, 80, 22), (77, 22, 21, 25), (80, 79, 81, 82), (118, 82, 81, 117), (125, 126, 129, 128), (121, 120, 83, 84), (121, 84, 85, 116), (85, 84, 87, 88), (85, 88, 89, 86), (89, 90, 91, 86), (89, 88, 92, 93), (89, 93, 94, 90), (94, 95, 96, 90), (94, 93, 97, 98), (94, 98, 99, 95), (99, 98, 100, 101), (102, 101, 103, 104), (106, 105, 107, 60), (106, 60, 57, 55), (107, 105, 104, 103), (107, 103, 108, 63), (107, 63, 61, 60), (108, 103, 101, 100), (108, 100, 109, 66), (108, 66, 64, 63), (109, 100, 98, 97), (109, 97, 110, 69), (109, 69, 67, 66), (110, 97, 93, 92), (110, 92, 111, 72), (110, 72, 70, 69), (111, 92, 88, 87), (111, 87, 112, 75), (111, 75, 73, 72), (112, 87, 84, 83), (112, 83, 113, 78), (112, 78, 76, 75), (113, 81, 79, 78), (96, 114, 91, 90), (122, 123, 86, 91), (54, 53, 7, 6), (50, 46, 10, 8), (36, 35, 17, 16), (35, 31, 30, 115), (35, 115, 19, 17), (125, 128, 130, 127), (114, 124, 122, 91), (113, 119, 117, 81), (113, 83, 120, 119), (85, 86, 123, 116), (134, 136, 135, 133), (134, 127, 130, 136), (136, 138, 137, 135), (136, 130, 139, 138), (139, 141, 140, 138), (139, 143, 142, 141), (139, 130, 128, 143), (143, 145, 144, 142), (143, 128, 129, 145), (148, 146, 150, 149), (148, 149, 152, 151), (152, 149, 154, 153), (152, 156, 155, 151), (152, 153, 157, 156), (157, 153, 159, 158), (157, 161, 160, 156), (157, 158, 162, 161), (162, 158, 164, 163), (162, 140, 141, 161), (162, 163, 165, 140), (165, 163, 167, 166), (165, 137, 138, 140), (165, 166, 168, 137), (168, 166, 170, 169), (168, 171, 135, 137), (168, 169, 172, 171), (172, 169, 174, 173), (172, 176, 175, 171), (172, 173, 177, 176), (177, 173, 179, 178), (181, 183, 182, 180), (181, 131, 179, 183), (183, 174, 184, 182), (183, 179, 173, 174), (184, 186, 185, 182), (184, 170, 187, 186), (184, 174, 169, 170), (187, 189, 188, 186), (187, 167, 190, 189), (187, 170, 166, 167), (190, 192, 191, 189), (190, 164, 193, 192), (190, 167, 163, 164), (193, 195, 194, 192), (193, 159, 196, 195), (193, 164, 158, 159), (196, 198, 197, 195), (196, 154, 199, 198), (196, 159, 153, 154), (199, 201, 200, 198), (199, 150, 202, 201), (199, 154, 149, 150), (202, 204, 203, 201), (202, 147, 205, 204), (202, 150, 146, 147), (205, 207, 206, 204), (243, 242, 206, 207), (246, 209, 208, 245), (246, 241, 210, 209), (210, 213, 212, 209), (210, 211, 214, 213), (214, 211, 216, 215), (214, 218, 217, 213), (214, 215, 219, 218), (219, 215, 221, 220), (219, 223, 222, 218), (219, 220, 224, 223), (224, 226, 225, 223), (227, 229, 228, 226), (231, 185, 232, 230), (231, 180, 182, 185), (232, 228, 229, 230), (232, 188, 233, 228), (232, 185, 186, 188), (233, 225, 226, 228), (233, 191, 234, 225), (233, 188, 189, 191), (234, 222, 223, 225), (234, 194, 235, 222), (234, 191, 192, 194), (235, 217, 218, 222), (235, 197, 236, 217), (235, 194, 195, 197), (236, 212, 213, 217), (236, 200, 237, 212), (236, 197, 198, 200), (237, 208, 209, 212), (237, 203, 238, 208), (237, 200, 201, 203), (238, 203, 204, 206), (221, 215, 216, 239), (247, 216, 211, 248), (179, 131, 132, 178), (175, 133, 135, 171), (161, 141, 142, 160), (160, 240, 155, 156), (160, 142, 144, 240), (239, 216, 247, 249), (238, 206, 242, 244), (238, 244, 245, 208), (210, 241, 248, 211), (95, 220, 221, 96), (115, 240, 144, 19), (101, 226, 224, 99), (51, 176, 177, 52), (4, 129, 126, 1), (8, 133, 175, 50), (102, 227, 226, 101), (0, 125, 127, 2), (53, 178, 132, 7), (2, 127, 134, 9), (55, 180, 231, 106), (9, 134, 133, 8), (52, 177, 178, 53), (21, 146, 148, 23), (104, 229, 227, 102), (82, 207, 205, 80), (19, 144, 145, 20), (118, 243, 207, 82), (105, 230, 229, 104), (6, 131, 181, 56), (96, 221, 239, 114), (50, 175, 176, 51), (114, 239, 249, 124), (122, 247, 248, 123), (124, 249, 247, 122), (7, 132, 131, 6), (119, 244, 242, 117), (26, 151, 155, 30), (120, 245, 244, 119), (20, 145, 129, 4), (123, 248, 241, 116), (1, 126, 125, 0), (116, 241, 246, 121), (106, 231, 230, 105), (30, 155, 240, 115), (121, 246, 245, 120), (80, 205, 147, 22), (117, 242, 243, 118), (23, 148, 151, 26), (56, 181, 180, 55), (22, 147, 146, 21), (99, 224, 220, 95)])
me_group22840_002.polygons.foreach_set('use_smooth', [True] * 248)
me_group22840_002.use_remesh_preserve_volume = False
me_group22840_002.use_remesh_preserve_attributes = False
me_group22840_002.use_mirror_vertex_groups = False
me_group22840_002.update()
me_group22840 = bpy.data.meshes.new('Group22840')
me_group22840.from_pydata([(6.857, -10.64, 0.7654), (5.954, -10.53, 0.05341), (5.831, -9.624, -0.1996), (6.741, -9.858, 0.3022), (7.639, -10.24, 0.3737), (7.651, -10.68, 0.9926), (6.86, -11.42, 0.8233), (6.015, -11.41, 0.1958), (6.838, -10.52, 1.887), (6.821, -11.4, 1.883), (7.677, -10.71, 1.911), (6.771, -10.54, 3.874), (6.729, -11.44, 4.038), (6.776, -11.42, 2.944), (6.802, -10.55, 2.922), (6.652, -10.53, 4.981), (6.663, -11.42, 5.192), (7.603, -10.71, 2.856), (7.645, -10.69, 3.707), (6.932, -9.651, 4.133), (6.638, -9.845, 4.898), (7.803, -9.742, 3.949), (-3.739, -10.39, -2.001), (-4.714, -10.48, -0.9904), (-3.898, -10.83, -0.7668), (-3.145, -10.36, -1.292), (-3.73, -9.299, -1.916), (-4.654, -9.189, -1.236), (-2.866, -9.285, -1.464), (6.777, -8.686, 4.498), (7.964, -8.734, 4.206), (8.406, -7.727, 4.243), (7.368, -7.436, 4.437), (6.281, -7.119, 4.51), (5.839, -8.224, 4.653), (6.29, -9.238, 5.453), (5.217, -8.981, 5.588), (11.85, -5.097, 4.006), (13.31, -4.483, 3.964), (12.92, -4.139, 4.819), (11.58, -4.393, 4.86), (12.41, -5.032, 2.912), (13.51, -4.364, 2.938), (11.28, -5.63, 4.112), (11.6, -5.623, 3.025), (10.02, -4.602, 5.005), (10.05, -5.253, 4.259), (10.23, -5.954, 4.389), (8.512, -10.98, 0.1898), (8.545, -9.949, -0.124), (9.515, -10.33, -0.3296), (9.293, -11.31, -0.1267), (7.662, -9.435, 0.0478), (8.812, -12.18, 0.1557), (8.573, -12.1, 0.9913), (8.431, -11.11, 0.9777), (9.663, -12.34, -0.1794), (8.554, -11.1, 3.739), (8.405, -11.22, 2.873), (8.548, -12.17, 2.938), (8.692, -12.17, 3.507), (8.699, -10.02, 4.207), (9.54, -11.22, 4.156), (9.651, -10.15, 4.279), (9.673, -11.95, 3.388), (8.919, -12.67, 0.4997), (9.297, -12.81, 0.3675), (9.346, -13.18, 0.8771), (8.704, -12.88, 1.033), (9.721, -12.47, 0.7129), (8.773, -12.75, 2.638), (9.107, -12.94, 2.812), (8.654, -12.89, 2.034), (9.237, -13.24, 1.877), (8.537, -12.04, 1.941), (-6.889, -12.5, -7.061), (-6.659, -12.76, -6.155), (-6.888, -13.51, -6.172), (-7.118, -13.56, -6.918), (-5.915, -12.32, -6.965), (-5.782, -12.51, -6.085), (-7.227, -11.15, -7.246), (-6.277, -11.2, -7.255), (-8.133, -12.24, -6.988), (-8.232, -11.0, -6.937), (-8.214, -13.34, -6.9), (-3.204, -13.15, -6.682), (-3.184, -11.62, -6.871), (-2.092, -11.67, -6.425), (-2.019, -13.08, -6.409), (-2.653, -14.72, -6.381), (-3.458, -14.96, -5.544), (-3.596, -13.65, -5.717), (-1.695, -14.45, -6.113), (-4.234, -12.47, -6.845), (-4.107, -11.34, -7.011), (-4.078, -12.61, -5.862), (-5.567, -12.2, -2.897), (-5.53, -12.4, -4.001), (-4.571, -12.49, -3.833), (-4.583, -12.47, -2.77), (-4.819, -12.52, -1.857), (-5.708, -11.77, -2.134), (-5.783, -10.83, -2.49), (-6.421, -11.1, -2.6), (-6.316, -12.48, -3.031), (-6.416, -12.63, -4.075), (-5.622, -10.63, -1.871), (-6.998, -12.8, -2.924), (-7.336, -12.87, -1.85), (-7.365, -14.04, -2.102), (-7.103, -14.17, -3.114), (-6.987, -11.35, -2.282), (-7.46, -11.54, -1.608), (-7.032, -14.34, -4.207), (-6.962, -13.27, -4.118), (-8.266, -16.14, -6.429), (-9.179, -16.12, -6.11), (-9.152, -15.19, -6.242), (-8.28, -15.28, -6.595), (-7.009, -15.51, -6.673), (-7.034, -15.51, -6.076), (-8.38, -17.18, -6.276), (-9.238, -17.11, -5.951), (-8.289, -15.97, -5.379), (-8.385, -17.06, -5.342), (-7.115, -15.54, -5.255), (-8.222, -14.36, -6.734), (-7.195, -14.47, -6.801), (-6.958, -14.45, -6.118), (-2.149, -16.39, -0.9703), (-1.875, -17.91, -0.9983), (-2.105, -17.91, -0.05759), (-2.344, -16.53, -0.1797), (-2.274, -15.12, -0.6365), (-2.936, -15.07, -0.688), (-2.633, -15.85, -0.9293), (-2.413, -15.15, -0.1333), (-3.204, -15.93, -1.839), (-2.195, -16.61, -1.959), (-1.785, -17.9, -1.975), (-7.412, -15.52, -3.121), (-8.382, -16.36, -3.483), (-8.334, -16.06, -4.431), (-7.177, -15.55, -4.309), (-7.416, -14.93, -2.336), (-8.086, -15.0, -2.033), (-8.254, -15.8, -2.547), (-8.579, -16.67, -2.679), (-9.052, -17.38, -2.866), (-9.194, -17.65, -3.156), (-8.811, -17.72, -3.29), (-8.719, -17.27, -3.106), (-9.194, -16.9, -2.584), (-9.498, -17.0, -3.037), (-9.472, -18.11, -5.75), (-8.45, -18.15, -6.081), (-8.467, -18.14, -5.254), (-9.482, -18.1, -5.201), (-9.545, -17.09, -5.321), (-8.575, -18.14, -3.687), (-8.465, -17.28, -3.633), (-9.51, -18.07, -3.746), (6.777, -19.19, 0.9384), (6.605, -18.55, 0.7561), (6.79, -18.53, 1.406), (6.653, -19.24, 1.463), (6.193, -19.52, 0.5871), (5.941, -18.78, 0.307), (5.97, -19.62, 1.291), (5.184, -19.88, 4.452), (5.378, -19.86, 5.258), (4.72, -19.93, 5.49), (4.511, -19.91, 4.87), (4.348, -20.34, 4.48), (5.062, -20.57, 4.24), (5.05, -20.68, 3.615), (5.279, -20.01, 3.621), (5.907, -19.58, 3.68), (5.927, -19.62, 4.489), (5.901, -19.69, 5.129), (3.638, -20.09, 4.609), (3.399, -19.33, 4.591), (2.648, -19.53, 4.77), (2.885, -20.38, 4.771), (3.324, -20.94, 4.816), (3.735, -20.59, 4.678), (3.756, -19.94, 5.132), (3.794, -19.2, 5.048), (4.224, -20.84, 4.618), (4.038, -21.83, -0.2795), (4.291, -20.33, -0.567), (5.095, -20.73, 0.2799), (5.057, -21.67, 0.3116), (4.924, -21.7, 1.191), (4.068, -22.04, 0.9865), (3.387, -22.9, -0.26), (2.731, -22.87, -1.246), (3.025, -21.89, -1.364), (3.147, -20.62, -1.6), (3.384, -22.72, 0.9652), (2.975, -22.88, 4.898), (3.39, -22.6, 4.995), (2.916, -22.3, 5.065), (2.673, -22.74, 4.956), (2.22, -22.75, 4.666), (2.635, -22.98, 4.281), (3.152, -22.8, 4.063), (5.181, -20.86, 1.201), (-0.9398, -23.02, -4.511), (-0.3323, -23.06, -4.255), (-0.544, -23.17, -3.757), (-0.9669, -23.01, -3.865), (-1.069, -22.48, -4.822), (-0.2526, -22.46, -4.524), (-1.206, -22.39, -4.044), (-3.336, -11.09, -0.3682), (-3.37, -11.94, -0.296), (-2.748, -11.69, -0.4906), (-2.702, -10.59, -0.6393), (-4.394, -12.05, -0.8836), (-5.53, -9.288, -1.487), (-5.145, -11.61, -1.22), (-5.267, -7.52, -1.562), (-4.407, -7.883, -1.579), (-4.385, -6.848, -1.949), (-5.219, -7.464, -2.28), (-5.666, -9.304, -2.396), (-4.265, -15.27, -1.409), (-4.336, -14.16, -1.534), (-3.941, -14.06, -2.461), (-3.916, -15.12, -2.315), (-3.794, -15.24, -0.9673), (-3.971, -14.11, -0.806), (-8.197, -14.0, -1.896), (4.246, -19.96, 6.227), (4.257, -19.1, 6.31), (4.06, -19.11, 5.655), (4.032, -19.72, 5.7), (4.868, -19.82, 6.299), (4.905, -19.17, 6.503), (6.335, -19.55, 5.521), (6.591, -19.34, 4.72), (6.62, -18.65, 4.931), (6.387, -18.86, 5.884), (5.604, -19.12, 6.426), (5.653, -19.85, 5.878), (10.4, -6.362, 4.582), (11.0, -6.463, 3.995), (9.805, -6.99, 4.648), (10.68, -7.287, 4.417), (9.188, -6.731, 4.292), (-19.98, -0.02495, -11.42), (-19.08, -1.941, -8.507), (-19.12, -1.171, -8.428), (-20.09, -0.02495, -10.48), (-19.28, -0.02495, -10.55), (-18.64, -0.02495, -11.42), (-18.24, -2.208, -8.671), (-19.17, -1.911, -2.819), (-18.25, -2.162, -2.819), (-17.99, -1.49, -2.986), (-18.99, -1.228, -3.06), (-19.12, -1.207, -3.195), (-19.07, -1.943, -3.145), (-18.25, -2.216, -3.059), (19.05, -1.911, 6.723), (18.62, -2.054, 6.054), (19.03, -1.56, 6.014), (18.93, -1.47, 6.726), (17.82, -2.066, 6.718), (17.73, -2.299, 6.166), (17.89, -1.586, 6.988), (19.05, -1.911, -0.9156), (18.3, -2.114, -0.883), (18.02, -1.489, -0.6327), (18.88, -1.236, -0.8288), (19.01, -1.184, -0.1811), (19.04, -1.915, -0.2044), (18.31, -2.16, -0.2395), (-20.02, -0.02495, -10.09), (-19.15, -0.02495, -9.928), (-19.97, -0.02495, -8.9), (-18.99, -0.02495, -8.848), (-19.14, -0.8024, -3.008), (-17.95, -1.292, -3.008), (-19.0, -0.02495, -3.167), (-20.02, -0.02495, -3.107), (19.96, -0.02495, 6.932), (19.9, -0.02495, 7.245), (18.99, -0.9474, 5.983), (19.66, -0.02495, 6.182), (18.86, -0.02495, 6.978), (18.88, -0.02495, 7.497), (18.74, -0.02495, 6.234), (18.96, -0.5121, -0.8029), (17.93, -0.7896, -0.5656), (18.9, -0.02495, -0.2167), (19.85, -0.02495, -0.2365), (-2.986, -0.02495, -0.9079), (-3.445, -0.02495, -0.7608), (-3.245, -0.02495, -0.0131), (-2.626, -0.02495, 0.3314), (-2.435, -0.02495, -2.141), (-3.519, -0.02495, -3.029), (-3.982, -0.02495, -1.979), (-2.036, -0.02495, 0.9361), (-1.763, -0.02495, -0.1093), (-4.337, -0.02495, -1.298), (-3.192, -0.02495, 2.093), (-2.873, -0.02495, 1.47), (-3.502, -0.02495, 0.9917), (-3.66, -0.02495, 1.218), (-2.81, -0.02495, 2.586), (-2.349, -0.02495, 1.738), (-2.556, -1.433, 2.668), (9.674, -11.65, 3.075), (9.69, -11.03, 3.309), (9.68, -12.42, 2.648), (9.683, -11.71, 2.437), (9.68, -10.87, 2.419), (6.534, -10.21, 5.809), (8.28, -6.046, 4.416), (6.795, -5.926, 4.518), (3.947, -7.643, 5.387), (3.782, -7.05, 4.726), (3.634, -7.774, 4.531), (3.78, -7.959, 5.001), (4.444, -7.375, 6.026), (4.217, -6.51, 5.018), (4.602, -5.328, 4.139), (3.532, -5.795, 4.173), (4.849, -6.152, 5.19), (5.359, -6.622, 4.873), (5.815, -5.673, 4.57), (5.81, -4.336, 4.934), (4.54, -4.011, 5.036), (-6.733, -3.849, -2.39), (-5.81, -5.752, -2.303), (-4.797, -5.407, -2.148), (-5.296, -3.839, -2.188), (-8.092, -0.02495, -1.97), (-9.364, -0.02495, -2.305), (-7.569, -4.85, -2.424), (-6.628, -6.345, -2.457), (-10.84, -0.02495, -2.541), (-8.403, -2.839, -2.655), (-8.904, -3.798, -2.662), (-6.261, -7.93, -2.452), (-6.31, -9.566, -2.46), (5.188, -7.526, 5.051), (5.212, -7.574, 5.485), (5.8, -9.866, 6.457), (4.624, -8.605, 6.29), (4.926, -9.713, 6.588), (-3.643, -15.13, -3.366), (-2.976, -16.09, -3.126), (-1.945, -16.69, -3.005), (1.394, -21.74, 4.663), (1.545, -22.91, 4.087), (2.291, -22.1, 4.921), (1.027, -20.26, 4.71), (0.1016, -20.53, 4.103), (0.4428, -21.99, 3.861), (2.247, -20.86, 4.91), (1.928, -19.86, 4.937), (0.8693, -22.96, 3.291), (2.8, -21.44, 4.952), (-0.8113, -23.18, 0.3145), (0.5342, -23.21, -0.2197), (0.9077, -23.21, 0.6461), (-0.333, -23.09, 1.49), (-1.111, -22.06, 2.107), (-1.692, -22.02, 1.358), (-0.7634, -23.19, -1.086), (0.2837, -23.21, -1.213), (-1.621, -22.22, -0.2266), (-1.501, -22.6, -1.237), (-1.879, -21.52, 0.4969), (-4.125, -13.07, -0.7727), (-3.348, -12.86, -0.332), (-4.454, -13.19, -1.529), (-15.76, -2.623, -8.882), (-17.25, -2.416, -8.88), (-17.62, -0.02495, -11.42), (-16.28, -0.02495, -11.42), (-14.68, -0.02495, -11.42), (-14.14, -2.366, -9.742), (-13.67, -2.911, -8.808), (-14.77, -3.36, -7.983), (-15.24, -3.404, -6.592), (-16.31, -2.88, -7.143), (-17.43, -2.487, -7.386), (2.445, -2.608, 6.242), (2.309, -1.342, 6.078), (0.6742, -1.47, 5.464), (0.8493, -2.373, 5.29), (1.091, -3.223, 4.873), (2.206, -3.485, 5.512), (3.355, -3.785, 5.543), (3.385, -3.106, 6.065), (-2.263, -10.34, -0.09188), (-2.158, -9.097, -0.1059), (-2.071, -9.238, -0.9119), (-2.436, -11.51, -0.0293), (3.914, -21.39, 4.793), (3.994, -8.628, 5.812), (3.786, -8.736, 5.17), (4.466, -3.082, 5.888), (4.206, -2.514, 6.668), (8.633, -3.038, -0.008014), (7.824, -4.474, -0.09877), (6.769, -3.839, -0.318), (7.39, -2.509, -0.2926), (9.968, -2.527, 0.2034), (10.62, -3.667, 0.059), (9.614, -4.394, -0.03743), (8.526, -1.456, -0.1057), (9.679, -1.372, 0.1201), (7.455, -1.425, -0.3091), (3.566, -8.713, 4.43), (3.885, -18.93, -1.035), (4.85, -18.35, -0.5005), (5.182, -19.36, -0.1298), (3.019, -19.41, -1.893), (5.465, -19.93, 0.4729), (-1.713, -21.13, 0.0994), (-1.546, -21.36, -0.5123), (-1.802, -20.33, 0.1039), (-1.489, -20.4, -0.6512), (-2.153, -20.47, 0.7116), (-0.357, -23.18, -3.172), (-1.094, -23.15, -3.089), (0.173, -23.21, -3.546), (0.4909, -22.54, -3.958), (1.185, -22.67, -3.183), (0.8139, -23.21, -2.813), (-0.05321, -23.2, -2.349), (-0.9962, -23.17, -2.228), (1.362, -23.21, -1.802), (1.982, -22.82, -2.244), (1.918, -23.2, -0.8438), (2.407, -23.17, 0.06855), (2.601, -23.14, 1.092), (1.337, -23.19, 1.526), (0.2104, -23.02, 2.39), (2.783, -23.11, 2.172), (1.767, -23.17, 2.477), (3.045, -23.08, 3.187), (2.208, -23.09, 3.393), (3.356, -22.57, 2.035), (3.435, -22.47, 3.064), (3.654, -22.45, 4.022), (4.152, -22.14, 3.033), (4.228, -22.02, 3.906), (4.378, -21.84, 4.669), (3.817, -22.28, 4.815), (3.369, -21.85, 4.973), (4.782, -21.45, 3.798), (4.839, -21.18, 4.456), (4.799, -21.6, 3.033), (5.057, -20.82, 2.903), (4.839, -21.67, 2.142), (5.111, -20.88, 2.089), (5.329, -20.09, 2.055), (5.297, -20.05, 2.837), (5.895, -19.63, 2.082), (5.898, -19.6, 2.871), (6.602, -19.25, 2.141), (6.593, -19.23, 2.918), (6.584, -19.24, 3.786), (6.746, -18.52, 2.954), (6.698, -18.55, 3.921), (6.773, -17.69, 2.968), (6.715, -17.73, 4.028), (6.645, -17.86, 5.114), (6.741, -16.8, 4.108), (6.683, -16.91, 5.252), (6.471, -17.06, 6.218), (6.436, -18.03, 6.047), (5.836, -17.25, 6.907), (5.772, -18.26, 6.635), (5.135, -17.3, 6.996), (5.004, -18.3, 6.741), (4.38, -17.23, 6.552), (4.312, -18.23, 6.424), (4.108, -17.26, 5.748), (4.096, -18.22, 5.685), (3.89, -17.36, 4.896), (3.843, -18.34, 4.959), (3.385, -17.46, 4.46), (3.367, -18.48, 4.533), (2.556, -17.42, 4.796), (2.552, -18.51, 4.746), (1.745, -17.53, 5.127), (1.761, -18.74, 5.023), (0.8892, -17.59, 4.806), (0.9417, -18.87, 4.692), (-0.112, -17.7, 4.256), (-0.01918, -19.05, 4.162), (-1.06, -17.79, 3.355), (-0.9038, -19.17, 3.29), (-0.7586, -20.64, 3.25), (-0.4346, -22.03, 2.955), (-1.619, -19.22, 2.408), (-1.504, -20.65, 2.402), (-2.024, -19.22, 1.571), (-1.994, -20.59, 1.639), (-2.371, -19.24, 0.7901), (-2.19, -17.88, 1.573), (-2.463, -17.89, 0.7729), (-1.919, -19.23, 0.07645), (-1.633, -19.18, -0.8044), (-1.562, -19.16, -1.814), (-1.423, -20.42, -1.605), (-1.463, -21.54, -1.405), (-1.509, -19.17, -2.879), (-1.377, -20.43, -2.652), (-1.404, -21.52, -2.459), (-1.409, -22.5, -2.325), (-1.327, -20.5, -3.573), (-1.357, -21.53, -3.386), (-1.331, -22.42, -3.212), (-1.268, -21.6, -4.244), (-1.284, -20.61, -4.388), (-1.128, -20.71, -5.07), (-1.111, -21.69, -5.001), (-0.3499, -20.71, -4.801), (-0.2837, -21.67, -4.699), (0.463, -20.73, -4.366), (0.5579, -21.74, -4.223), (1.303, -20.76, -3.525), (1.348, -21.83, -3.382), (2.204, -20.8, -2.582), (2.218, -21.89, -2.425), (1.195, -19.48, -3.76), (2.085, -19.47, -2.848), (1.073, -18.1, -4.059), (1.942, -18.04, -3.198), (2.783, -17.95, -2.345), (1.801, -16.59, -3.529), (2.608, -16.47, -2.671), (3.366, -16.26, -1.78), (3.54, -17.62, -1.498), (4.261, -16.01, -0.8853), (4.479, -17.18, -0.7633), (5.479, -15.81, -0.3351), (5.606, -16.91, -0.1937), (5.75, -17.9, 0.04573), (6.437, -16.8, 0.4957), (6.509, -17.75, 0.6158), (6.872, -16.77, 1.16), (6.828, -17.71, 1.272), (6.837, -16.74, 2.019), (6.801, -17.69, 2.073), (6.769, -18.53, 2.122), (6.801, -16.75, 2.984), (6.859, -15.62, 1.978), (6.815, -15.62, 2.987), (6.757, -15.68, 4.159), (6.79, -14.41, 2.983), (6.728, -14.45, 4.177), (6.668, -14.54, 5.321), (6.686, -15.79, 5.304), (6.477, -14.63, 6.306), (6.469, -15.91, 6.286), (5.847, -14.71, 7.029), (5.842, -16.03, 7.001), (5.181, -14.76, 7.141), (5.195, -16.08, 7.091), (4.417, -14.8, 6.603), (4.415, -16.08, 6.586), (4.081, -14.85, 5.767), (4.097, -16.12, 5.753), (3.864, -14.89, 4.85), (3.886, -16.2, 4.839), (3.418, -14.93, 4.466), (3.449, -16.25, 4.432), (2.59, -14.97, 4.914), (2.607, -16.23, 4.876), (1.742, -15.01, 5.276), (1.763, -16.28, 5.242), (0.8299, -15.05, 4.947), (0.8645, -16.32, 4.904), (-0.2535, -15.12, 4.382), (-0.1931, -16.4, 4.338), (-1.264, -15.19, 3.451), (-1.184, -16.48, 3.414), (-1.98, -15.24, 2.496), (-1.904, -16.53, 2.468), (-1.76, -17.85, 2.435), (-2.365, -16.56, 1.563), (-2.458, -15.27, 1.589), (-2.663, -15.24, 0.7496), (-2.604, -16.56, 0.7104), (-2.557, -13.98, 1.64), (-2.721, -13.98, 0.8197), (-2.463, -13.92, -0.05667), (-2.751, -12.69, 0.849), (-2.504, -12.7, 0.009382), (-2.483, -12.73, -0.6151), (-2.327, -13.82, -0.8184), (-3.224, -14.0, -0.4656), (-2.706, -11.46, 0.8191), (-2.626, -12.68, 1.664), (-2.596, -11.41, 1.64), (-2.542, -10.15, 1.649), (-2.606, -10.21, 0.7992), (-2.47, -8.829, 1.625), (-2.53, -8.95, 0.7596), (-2.422, -7.452, 1.592), (-2.499, -7.581, 0.7271), (-2.093, -7.702, -0.1574), (-2.541, -6.277, 0.7139), (-2.13, -6.329, -0.1828), (-2.011, -6.338, -0.9542), (-1.963, -7.812, -0.9328), (-2.777, -6.441, -1.465), (-2.736, -7.872, -1.447), (-3.467, -6.589, -2.008), (-3.53, -7.998, -1.971), (-3.052, -5.06, -1.399), (-3.838, -5.235, -1.886), (-3.444, -3.718, -1.301), (-4.267, -3.774, -1.797), (-6.264, -0.02495, -0.9754), (-7.108, -0.02495, -1.457), (-5.382, -0.02495, -1.238), (-6.227, -0.02495, -1.753), (-7.25, -0.02495, -2.327), (-6.222, -0.02495, -2.841), (-7.429, -0.02495, -3.529), (-8.699, -0.02495, -2.826), (-5.24, -0.02495, -1.855), (-4.965, -0.02495, -2.821), (-6.046, -0.02495, -3.691), (-5.753, -0.02495, -4.751), (-7.049, -0.02495, -5.561), (-7.296, -0.02495, -4.469), (-4.591, -0.02495, -3.889), (-4.144, -0.02495, -5.06), (-5.363, -0.02495, -5.932), (-2.988, -0.02495, -4.225), (-2.427, -0.02495, -5.349), (-3.664, -0.02495, -6.207), (-1.823, -0.02495, -3.4), (-1.215, -0.02495, -4.499), (-0.69, -0.02495, -5.41), (-1.93, -0.02495, -6.266), (-0.6135, -0.02495, -2.524), (-0.01038, -0.02495, -3.613), (0.5105, -0.02495, -4.471), (1.057, -0.02495, -5.201), (-0.1546, -0.02495, -6.223), (1.19, -0.02495, -2.65), (1.706, -0.02495, -3.47), (2.243, -0.02495, -4.173), (2.329, -1.062, -4.125), (1.23, -1.049, -5.123), (2.886, -0.02495, -2.477), (3.417, -0.02495, -3.167), (3.42, -1.093, -3.136), (3.411, -1.899, -3.197), (2.317, -1.879, -4.19), (4.561, -0.02495, -2.203), (4.472, -1.138, -2.183), (4.455, -1.938, -2.228), (4.054, -2.742, -1.973), (3.044, -2.682, -2.922), (5.462, -1.19, -1.288), (5.449, -1.97, -1.298), (4.891, -2.903, -1.087), (4.223, -4.181, -1.066), (3.455, -3.931, -1.874), (6.293, -2.22, -0.5325), (5.725, -3.332, -0.5441), (5.113, -4.603, -0.6108), (4.697, -5.864, -0.622), (3.728, -5.488, -1.011), (6.176, -5.11, -0.3918), (5.787, -6.326, -0.3666), (5.693, -7.514, -0.3242), (4.532, -7.093, -0.6403), (7.224, -5.739, -0.1438), (6.879, -6.902, -0.1135), (6.743, -7.988, -0.1311), (6.721, -8.987, 0.01536), (5.729, -8.622, -0.2872), (7.841, -7.471, -0.3309), (7.678, -8.503, -0.2355), (8.531, -8.992, -0.3483), (8.666, -8.046, -0.5221), (9.37, -8.534, -0.44), (9.274, -9.396, -0.3754), (8.187, -6.403, -0.3535), (8.992, -7.125, -0.6515), (9.739, -7.766, -0.6751), (9.955, -7.86, 0.1655), (9.721, -8.749, 0.3232), (9.588, -6.191, -0.6796), (10.21, -6.916, -0.9568), (10.34, -6.962, -0.05357), (10.34, -6.978, 1.095), (9.941, -7.886, 1.25), (10.92, -6.067, -1.007), (10.97, -6.178, -0.1716), (10.94, -6.207, 0.9211), (10.89, -6.254, 2.127), (10.33, -7.012, 2.327), (11.79, -5.466, -0.1943), (11.74, -5.508, 0.8016), (11.69, -5.554, 1.926), (10.9, -6.255, 3.178), (12.68, -4.868, 0.7905), (12.6, -4.916, 1.794), (13.69, -4.258, 0.8759), (13.64, -4.289, 1.868), (14.74, -3.651, 1.013), (14.73, -3.659, 2.005), (14.64, -3.706, 3.107), (14.47, -3.799, 4.164), (15.84, -3.073, 2.15), (15.81, -3.088, 3.286), (15.7, -3.145, 4.346), (15.5, -3.198, 5.323), (14.17, -3.647, 5.088), (16.82, -2.667, 3.405), (16.83, -2.662, 4.475), (16.75, -2.674, 5.421), (16.53, -2.485, 6.22), (15.14, -2.717, 6.146), (17.7, -2.367, 4.498), (17.74, -2.35, 5.403), (18.49, -2.102, 4.452), (18.55, -2.079, 5.311), (19.04, -1.717, 4.402), (19.04, -1.66, 5.259), (18.99, -0.9443, 4.373), (18.99, -0.9302, 5.229), (19.58, -0.02495, 4.511), (19.59, -0.02495, 5.4), (18.7, -0.02495, 4.515), (18.7, -0.02495, 5.423), (17.72, -0.02495, 4.615), (17.69, -0.02495, 5.55), (17.73, -0.02495, 6.396), (16.45, -0.02495, 5.77), (16.44, -0.02495, 6.666), (16.48, -0.02495, 7.524), (17.79, -0.02495, 7.192), (16.41, -0.02495, 8.114), (17.76, -0.02495, 7.776), (15.48, -1.877, 7.603), (16.79, -1.706, 7.269), (15.2, -2.295, 6.926), (16.59, -2.158, 6.849), (14.04, -1.978, 7.83), (13.81, -2.441, 6.985), (13.83, -3.019, 5.985), (12.53, -2.612, 6.969), (12.63, -3.386, 5.798), (11.27, -2.848, 6.813), (11.46, -3.674, 5.728), (9.904, -2.935, 6.688), (10.04, -3.854, 5.836), (8.479, -2.843, 6.513), (8.473, -3.788, 5.803), (8.414, -4.821, 5.05), (7.077, -3.614, 5.661), (6.977, -4.68, 4.939), (5.801, -3.315, 5.63), (5.701, -2.469, 6.453), (7.099, -2.682, 6.409), (7.019, -1.965, 7.155), (5.651, -1.642, 7.144), (8.36, -2.1, 7.263), (8.746, -0.02495, 8.004), (7.333, -0.02495, 7.724), (9.727, -2.183, 7.435), (10.18, -0.02495, 8.287), (10.25, -0.02495, 7.803), (8.794, -0.02495, 7.435), (11.08, -2.192, 7.679), (11.64, -0.02495, 8.567), (11.74, -0.02495, 8.103), (11.94, -0.02495, 7.143), (10.44, -0.02495, 6.856), (13.25, -0.02495, 8.817), (13.35, -0.02495, 8.317), (13.43, -0.02495, 7.254), (13.53, -0.02495, 6.205), (12.09, -0.02495, 6.143), (14.99, -0.02495, 7.923), (14.96, -0.02495, 7.002), (14.99, -0.02495, 6.039), (15.08, -0.02495, 4.989), (13.64, -0.02495, 5.088), (16.51, -0.02495, 4.788), (16.62, -0.02495, 3.647), (15.21, -0.02495, 3.802), (17.79, -0.02495, 3.51), (17.86, -0.02495, 2.43), (16.71, -0.02495, 2.551), (18.74, -0.02495, 3.454), (18.8, -0.02495, 2.366), (18.86, -0.02495, 1.402), (17.91, -0.02495, 1.488), (19.61, -0.02495, 3.456), (19.67, -0.02495, 2.355), (19.72, -0.02495, 1.396), (19.78, -0.02495, 0.5453), (18.9, -0.02495, 0.5611), (19.0, -1.03, 2.316), (19.0, -1.079, 1.397), (19.0, -1.131, 0.583), (19.05, -1.865, 1.382), (19.05, -1.902, 0.5608), (18.35, -2.148, 1.362), (18.32, -2.158, 0.5318), (17.57, -2.411, 1.317), (17.54, -2.422, 0.4684), (17.53, -2.425, -0.3203), (16.7, -2.708, 0.3681), (16.66, -2.722, -0.4462), (16.38, -2.373, -0.6054), (17.46, -2.321, -0.8317), (16.17, -1.977, -0.2525), (17.17, -1.732, -0.4386), (16.03, -1.202, -0.1241), (17.04, -0.9962, -0.3596), (16.76, -0.02495, -0.05255), (17.89, -0.02495, -0.1418), (16.78, -0.02495, 0.7699), (17.93, -0.02495, 0.6463), (16.76, -0.02495, 1.632), (15.43, -0.02495, 0.9252), (15.4, -0.02495, 1.804), (15.33, -0.02495, 2.73), (14.0, -0.02495, 1.931), (13.9, -0.02495, 2.823), (13.78, -0.02495, 3.864), (12.46, -0.02495, 2.744), (12.35, -0.02495, 3.803), (12.21, -0.02495, 5.046), (10.94, -0.02495, 3.617), (10.78, -0.02495, 4.84), (10.62, -0.02495, 5.896), (9.35, -0.02495, 4.53), (9.15, -0.02495, 5.559), (8.966, -0.02495, 6.502), (7.673, -0.02495, 5.162), (7.484, -0.02495, 6.088), (7.362, -0.02495, 7.006), (5.953, -0.02495, 5.713), (5.853, -0.02495, 6.676), (5.91, -0.02495, 7.418), (4.313, -0.02495, 6.236), (4.237, -0.02495, 6.972), (4.106, -1.45, 6.726), (2.461, -0.02495, 6.326), (2.733, -0.02495, 5.598), (1.175, -0.02495, 4.764), (0.6494, -0.02495, 5.581), (-0.1681, -0.02495, 3.689), (-0.6707, -0.02495, 4.461), (-0.5523, -1.459, 4.422), (-1.854, -0.02495, 3.451), (-1.657, -1.447, 3.477), (-1.454, -2.3, 3.393), (-0.3536, -2.318, 4.318), (-1.089, -3.141, 3.091), (-0.01154, -3.169, 3.993), (0.2127, -4.02, 3.734), (1.268, -4.098, 4.537), (-0.8274, -4.003, 2.857), (-0.9187, -4.857, 3.024), (0.07075, -4.86, 3.87), (-2.006, -3.109, 2.31), (-1.735, -4.003, 2.069), (-1.819, -4.902, 2.228), (-1.895, -5.968, 2.407), (-1.107, -5.852, 3.261), (-2.464, -3.996, 1.403), (-2.473, -5.019, 1.472), (-2.418, -6.156, 1.561), (-1.93, -7.32, 2.459), (-2.57, -5.066, 0.6612), (-2.671, -3.944, 0.6502), (-2.56, -3.76, -0.1103), (-2.276, -5.067, -0.1717), (-2.679, -3.616, -0.8247), (-2.299, -4.939, -0.9226), (-4.858, -0.02495, -0.2857), (-5.477, -0.02495, -0.4973), (-4.103, -0.02495, -0.4632), (-4.184, -0.02495, -0.7465), (-4.556, -0.02495, 0.09966), (-3.829, -0.02495, 0.1266), (-4.13, -0.02495, 0.6523), (-2.366, -2.285, 2.595), (-1.993, -8.726, 2.488), (-1.238, -8.643, 3.372), (-1.18, -7.226, 3.32), (-0.3158, -8.595, 4.206), (-0.2763, -7.206, 4.109), (-0.1747, -5.859, 4.049), (0.6542, -7.277, 4.619), (0.7728, -6.016, 4.606), (1.065, -4.952, 4.617), (1.642, -6.252, 4.985), (1.955, -5.214, 5.079), (2.16, -4.355, 5.081), (2.838, -5.511, 4.721), (3.319, -4.791, 4.984), (2.473, -6.405, 4.67), (3.109, -6.63, 4.219), (3.081, -7.607, 4.216), (2.317, -7.497, 4.677), (2.293, -8.643, 4.726), (3.062, -8.687, 4.273), (1.52, -7.386, 4.984), (1.492, -8.616, 5.045), (1.535, -9.882, 5.135), (2.345, -9.875, 4.8), (0.6461, -8.6, 4.707), (0.6475, -9.918, 4.8), (0.675, -11.22, 4.875), (1.599, -11.17, 5.218), (-0.3282, -9.951, 4.281), (-0.343, -11.27, 4.346), (-0.343, -12.56, 4.387), (0.7237, -12.5, 4.945), (-1.297, -10.01, 3.429), (-1.335, -11.33, 3.469), (-1.359, -12.62, 3.495), (-1.333, -13.91, 3.484), (-0.3049, -13.84, 4.395), (-2.08, -11.38, 2.543), (-2.104, -12.67, 2.558), (-2.049, -13.96, 2.531), (-2.051, -10.07, 2.522), (0.7812, -13.78, 4.972), (1.707, -13.74, 5.304), (1.661, -12.45, 5.284), (2.552, -13.69, 4.945), (2.501, -12.41, 4.921), (2.424, -11.14, 4.859), (3.308, -12.38, 4.487), (3.213, -11.13, 4.413), (3.127, -9.879, 4.348), (3.693, -11.09, 4.688), (3.625, -9.862, 4.554), (3.916, -11.02, 5.58), (3.848, -9.807, 5.41), (4.218, -10.95, 6.415), (4.079, -9.746, 6.249), (4.998, -10.84, 6.889), (5.127, -12.08, 7.119), (5.822, -12.12, 6.973), (5.863, -10.94, 6.807), (4.348, -12.2, 6.551), (4.401, -13.49, 6.605), (5.163, -13.42, 7.157), (3.985, -12.28, 5.711), (4.049, -13.56, 5.77), (3.775, -12.34, 4.806), (3.835, -13.6, 4.854), (3.373, -13.64, 4.497), (5.839, -13.39, 7.012), (6.506, -13.38, 6.285), (6.544, -12.25, 6.275), (6.659, -13.35, 5.297), (6.656, -12.32, 5.248), (6.585, -11.19, 6.063), (6.705, -13.32, 4.164), (6.706, -12.34, 4.114), (6.764, -13.29, 2.985), (6.758, -12.32, 2.968), (6.813, -13.3, 1.932), (6.806, -12.32, 1.91), (6.857, -13.34, 0.9606), (6.842, -12.36, 0.9151), (6.199, -13.42, 0.2903), (6.107, -12.39, 0.2419), (5.262, -13.53, -0.4158), (5.162, -12.45, -0.4396), (5.037, -11.42, -0.4588), (4.013, -12.51, -1.043), (3.891, -11.42, -1.047), (3.743, -10.36, -1.031), (4.898, -10.44, -0.5013), (3.639, -9.258, -1.055), (4.753, -9.431, -0.5684), (3.495, -8.097, -1.009), (4.624, -8.314, -0.6097), (3.42, -6.809, -0.9402), (2.662, -7.906, -1.853), (2.67, -6.592, -1.777), (2.959, -5.246, -1.811), (1.865, -6.438, -2.632), (2.123, -5.099, -2.645), (2.555, -3.812, -2.75), (1.186, -5.008, -3.538), (1.549, -3.756, -3.686), (1.967, -2.665, -3.913), (0.5108, -3.727, -4.64), (0.8661, -2.691, -4.894), (1.223, -1.897, -5.184), (-0.2677, -2.697, -5.832), (0.115, -1.916, -6.187), (0.103, -1.042, -6.127), (-1.199, -1.944, -6.998), (-1.182, -1.08, -6.96), (-1.459, -0.02495, -7.106), (-2.486, -1.148, -7.737), (-2.784, -0.02495, -7.972), (-3.22, -0.02495, -7.127), (-4.139, -0.02495, -8.875), (-4.564, -0.02495, -8.026), (-4.963, -0.02495, -7.098), (-6.007, -0.02495, -8.967), (-6.359, -0.02495, -7.988), (-6.715, -0.02495, -6.805), (-7.864, -0.02495, -8.707), (-8.169, -0.02495, -7.573), (-8.479, -0.02495, -6.302), (-9.757, -0.02495, -8.16), (-9.984, -0.02495, -6.906), (-10.16, -0.02495, -5.688), (-8.69, -0.02495, -5.15), (-10.27, -0.02495, -4.599), (-8.807, -0.02495, -4.039), (-11.6, -0.02495, -3.547), (-10.13, -0.02495, -3.034), (-11.68, -0.02495, -2.764), (-11.85, -0.02495, -4.079), (-12.58, -0.02495, -2.984), (-11.25, -1.717, -3.108), (-9.804, -2.148, -2.89), (-11.65, -2.577, -3.024), (-10.29, -3.137, -2.83), (-12.17, -3.341, -2.44), (-10.9, -3.929, -2.396), (-9.51, -4.625, -2.266), (-8.119, -5.472, -1.914), (-11.4, -4.641, -1.981), (-10.16, -5.31, -2.008), (-9.064, -6.182, -1.732), (-8.066, -7.226, -1.342), (-7.22, -6.785, -1.888), (-10.72, -5.863, -1.831), (-9.728, -6.666, -1.922), (-8.849, -7.596, -2.047), (-8.467, -8.877, -1.855), (-7.672, -8.609, -1.371), (-10.3, -7.056, -2.038), (-9.736, -8.059, -2.144), (-9.334, -9.099, -2.254), (-9.221, -10.33, -2.235), (-8.378, -10.22, -1.744), (-9.871, -8.095, -3.032), (-9.688, -9.253, -2.942), (-9.708, -10.44, -2.817), (-9.73, -11.66, -2.736), (-9.148, -11.59, -2.218), (-9.678, -9.343, -3.854), (-9.693, -10.54, -3.769), (-9.712, -11.74, -3.706), (-9.721, -12.94, -3.662), (-9.742, -12.87, -2.69), (-9.679, -10.63, -4.716), (-9.695, -11.82, -4.687), (-9.7, -13.0, -4.671), (-9.677, -14.14, -4.659), (-9.7, -14.09, -3.636), (-9.677, -11.9, -5.693), (-9.681, -13.05, -5.692), (-9.656, -14.17, -5.652), (-9.632, -15.18, -5.577), (-9.652, -15.15, -4.627), (-9.078, -13.11, -6.417), (-9.117, -14.2, -6.348), (-9.052, -11.99, -6.418), (-9.663, -10.72, -5.679), (-9.077, -10.83, -6.373), (-9.647, -9.544, -5.667), (-9.119, -9.633, -6.319), (-8.36, -9.709, -6.841), (-9.231, -8.398, -6.243), (-8.531, -8.383, -6.727), (-7.622, -8.398, -7.082), (-7.421, -9.813, -7.176), (-6.544, -8.443, -7.295), (-6.397, -9.91, -7.351), (-5.369, -8.523, -7.257), (-5.244, -9.964, -7.311), (-5.155, -11.14, -7.198), (-5.04, -12.2, -6.878), (-4.093, -10.1, -7.163), (-4.185, -8.633, -7.095), (-3.069, -8.738, -6.749), (-3.065, -10.21, -6.829), (-2.039, -8.811, -6.138), (-2.043, -10.24, -6.257), (-1.017, -8.859, -5.433), (-0.9956, -10.24, -5.567), (-0.9352, -11.6, -5.771), (-0.8759, -12.93, -5.843), (0.06411, -10.21, -4.808), (0.1826, -11.5, -4.975), (0.3409, -12.76, -5.048), (0.5116, -14.0, -4.875), (-0.6595, -14.19, -5.691), (1.18, -11.43, -4.024), (1.37, -12.64, -4.068), (1.502, -13.88, -3.934), (1.638, -15.2, -3.757), (0.7256, -15.31, -4.652), (2.346, -12.57, -3.119), (2.413, -13.8, -2.999), (2.496, -15.09, -2.851), (3.222, -13.72, -1.99), (3.285, -14.96, -1.886), (4.077, -13.64, -1.007), (4.162, -14.81, -0.951), (5.36, -14.66, -0.3788), (6.286, -14.54, 0.3497), (6.378, -15.69, 0.4127), (6.881, -14.46, 1.012), (6.906, -15.65, 1.072), (6.838, -14.42, 1.955), (3.169, -12.53, -2.073), (2.132, -11.4, -3.055), (3.024, -11.39, -2.058), (1.935, -10.23, -2.923), (2.834, -10.28, -1.961), (1.844, -9.019, -2.827), (2.726, -9.127, -1.903), (1.81, -7.758, -2.723), (0.9385, -8.946, -3.754), (0.9312, -7.653, -3.631), (0.9821, -6.329, -3.525), (0.01767, -7.57, -4.546), (0.05842, -6.243, -4.438), (0.1994, -4.941, -4.442), (-1.001, -6.159, -5.19), (-0.9025, -4.854, -5.207), (-0.61, -3.678, -5.494), (-2.05, -4.784, -5.905), (-1.809, -3.644, -6.222), (-1.511, -2.708, -6.587), (-3.055, -3.689, -6.939), (-2.82, -2.776, -7.309), (-2.532, -2.012, -7.733), (-4.17, -2.87, -8.05), (-3.88, -2.098, -8.461), (-3.808, -1.238, -8.526), (-5.264, -2.167, -9.22), (-5.188, -1.329, -9.349), (-5.58, -0.02495, -9.827), (-6.876, -1.416, -10.14), (-7.34, -0.02495, -10.74), (-7.575, -0.02495, -9.575), (-9.292, -0.02495, -11.12), (-9.404, -0.02495, -10.03), (-9.564, -0.02495, -9.23), (-11.26, -0.02495, -10.47), (-11.37, -0.02495, -9.697), (-11.47, -0.02495, -8.622), (-13.18, -0.02495, -10.09), (-13.2, -0.02495, -8.978), (-13.25, -0.02495, -7.726), (-11.59, -0.02495, -7.389), (-13.33, -0.02495, -6.473), (-11.71, -0.02495, -6.158), (-13.39, -0.02495, -5.424), (-11.79, -0.02495, -5.083), (-13.43, -0.02495, -4.471), (-15.01, -0.02495, -5.482), (-15.03, -0.02495, -4.485), (-15.02, -0.02495, -3.546), (-13.02, -0.02495, -3.064), (-14.59, -1.292, -3.343), (-12.76, -1.292, -2.911), (-14.46, -2.021, -3.177), (-13.0, -2.141, -2.991), (-14.75, -2.635, -2.819), (-13.43, -2.916, -2.819), (-15.19, -3.426, -2.772), (-13.8, -3.494, -2.819), (-12.66, -4.128, -1.97), (-14.16, -3.981, -2.59), (-13.04, -4.644, -2.01), (-11.93, -5.3, -1.673), (-13.1, -4.609, -3.063), (-12.01, -5.301, -2.661), (-11.04, -6.118, -2.292), (-12.02, -5.292, -3.699), (-11.07, -6.097, -3.335), (-10.33, -7.016, -3.104), (-11.02, -6.133, -4.356), (-10.31, -7.064, -4.088), (-9.838, -8.158, -3.946), (-10.25, -7.172, -5.012), (-9.806, -8.266, -4.838), (-9.667, -9.442, -4.757), (-9.717, -8.393, -5.676), (-10.17, -7.325, -5.859), (-9.599, -7.214, -6.288), (-10.78, -6.35, -6.162), (-10.19, -6.07, -6.555), (-9.291, -5.817, -6.864), (-8.816, -7.07, -6.639), (-8.249, -5.717, -7.126), (-7.889, -7.022, -6.965), (-7.05, -5.72, -7.208), (-6.772, -7.037, -7.177), (-5.753, -5.817, -7.056), (-5.551, -7.106, -7.104), (-4.438, -5.933, -6.897), (-4.311, -7.224, -6.965), (-3.223, -6.01, -6.505), (-3.129, -7.325, -6.637), (-2.11, -6.079, -5.855), (-2.065, -7.416, -6.004), (-1.021, -7.498, -5.301), (0.01796, -8.893, -4.675), (1.005, -10.21, -3.873), (-3.224, -4.762, -6.587), (-4.484, -4.803, -7.162), (-4.373, -3.786, -7.649), (-5.848, -4.731, -7.422), (-5.834, -3.736, -8.11), (-5.656, -2.876, -8.765), (-7.327, -3.629, -8.386), (-7.215, -2.782, -9.126), (-6.95, -2.151, -9.873), (-8.907, -2.891, -9.223), (-8.817, -2.303, -9.922), (-8.751, -1.639, -10.4), (-10.68, -2.499, -9.903), (-10.55, -1.917, -10.64), (-11.19, -0.02495, -11.42), (-12.42, -2.236, -10.33), (-13.18, -0.02495, -11.42), (-13.18, -0.02495, -10.79), (-15.09, -0.02495, -10.72), (-14.97, -0.02495, -10.14), (-16.82, -0.02495, -10.65), (-16.67, -0.02495, -10.05), (-16.54, -0.02495, -8.969), (-14.91, -0.02495, -9.042), (-16.5, -0.02495, -7.819), (-14.91, -0.02495, -7.849), (-16.53, -0.02495, -6.53), (-14.96, -0.02495, -6.584), (-16.56, -0.02495, -5.355), (-17.85, -0.02495, -6.441), (-17.88, -0.02495, -5.235), (-17.9, -0.02495, -4.212), (-16.56, -0.02495, -4.356), (-17.87, -0.02495, -3.284), (-16.53, -0.02495, -3.414), (-16.91, -1.292, -3.166), (-15.67, -1.292, -3.209), (-16.99, -1.669, -3.084), (-15.8, -1.863, -3.086), (-17.12, -2.128, -2.843), (-15.98, -2.337, -2.819), (-17.29, -2.534, -3.049), (-16.27, -2.893, -2.935), (-17.36, -2.511, -3.42), (-16.42, -2.834, -3.181), (-15.29, -3.377, -2.967), (-16.48, -2.818, -4.281), (-15.4, -3.32, -3.945), (-14.23, -3.939, -3.502), (-15.42, -3.308, -5.227), (-14.24, -3.93, -4.675), (-13.11, -4.604, -4.15), (-14.17, -3.977, -5.971), (-13.04, -4.648, -5.335), (-11.96, -5.334, -4.777), (-12.86, -4.754, -6.43), (-11.83, -5.436, -5.797), (-10.92, -6.229, -5.323), (-11.53, -5.363, -6.553), (-12.4, -4.47, -7.226), (-11.6, -4.039, -7.864), (-10.83, -4.985, -7.049), (-10.41, -3.84, -8.333), (-9.843, -4.752, -7.489), (-8.871, -3.691, -8.529), (-8.614, -4.669, -7.768), (-7.235, -4.631, -7.664), (-10.7, -3.088, -9.169), (-11.97, -3.331, -8.629), (-12.27, -2.716, -9.473), (-13.07, -3.669, -7.964), (-13.9, -4.13, -7.101), (-16.51, -2.804, -5.639), (-17.39, -2.5, -4.492), (-17.43, -2.489, -5.862), (-18.25, -2.216, -4.631), (-18.26, -2.21, -5.961), (-18.26, -2.213, -7.388), (-19.08, -1.939, -5.995), (-19.08, -1.941, -7.334), (-19.12, -1.135, -6.004), (-19.12, -1.144, -7.291), (-19.9, -0.02495, -6.417), (-19.91, -0.02495, -7.738), (-18.93, -0.02495, -6.405), (-18.94, -0.02495, -7.7), (-17.85, -0.02495, -7.747), (-17.91, -0.02495, -8.884), (-18.06, -0.02495, -9.967), (-18.19, -0.02495, -10.6), (-19.92, -0.02495, -5.139), (-18.96, -0.02495, -5.164), (-19.96, -0.02495, -4.063), (-18.99, -0.02495, -4.101), (-19.12, -1.147, -4.761), (-19.12, -1.175, -3.726), (-19.06, -1.946, -3.667), (-19.07, -1.942, -4.714), (-18.24, -2.22, -3.581), (0.9272, -16.69, -4.387), (0.04041, -16.81, -5.141), (-0.2352, -15.51, -5.4), (-0.8035, -16.92, -5.459), (-1.22, -15.74, -5.772), (-1.583, -17.04, -5.716), (-2.081, -16.05, -6.018), (-1.778, -16.86, -5.07), (-2.609, -16.08, -5.362), (-1.86, -16.76, -4.115), (-2.806, -16.08, -4.289), (-3.526, -15.2, -4.523), (-3.745, -14.06, -3.505), (-3.657, -13.89, -4.7), (-3.85, -12.92, -3.656), (-3.778, -12.71, -4.83), (-4.711, -12.48, -4.955), (-4.887, -12.45, -6.004), (-5.653, -12.45, -5.063), (-6.551, -12.7, -5.134), (-6.923, -13.39, -5.187), (-6.994, -14.42, -5.215), (-4.0, -13.01, -2.507), (-1.66, -17.97, -4.007), (-1.722, -17.91, -3.011), (-1.584, -18.12, -4.846), (-1.388, -19.39, -4.59), (-1.453, -19.24, -3.793), (-1.398, -18.28, -5.468), (-1.219, -19.55, -5.219), (-0.6353, -18.2, -5.214), (-0.4685, -19.51, -4.97), (0.2311, -18.16, -4.863), (0.3588, -19.5, -4.59), (-9.613, -16.1, -4.576), (-9.636, -16.07, -3.685), (-9.673, -15.12, -3.646), (-9.584, -16.13, -5.457), (-9.561, -17.07, -4.526), (-9.496, -18.09, -4.497), (-9.577, -17.03, -3.735), (-9.658, -16.01, -2.796), (-9.201, -15.87, -2.446), (-9.04, -15.02, -2.381), (-9.694, -15.07, -2.708), (-9.075, -14.03, -2.276), (-9.721, -14.04, -2.681), (-9.145, -12.84, -2.219), (-8.289, -12.86, -1.743), (-8.316, -11.56, -1.689), (-7.555, -10.1, -1.442), (-6.962, -9.889, -2.015), (-6.949, -8.312, -1.927), (-8.505, -18.16, -4.469), (-8.413, -17.16, -4.456), (-1.375, -0.02495, 2.655), (-0.9126, -0.02495, 1.796), (0.3199, -0.02495, 2.849), (0.7829, -0.02495, 1.865), (-0.4944, -0.02495, 0.8144), (1.647, -0.02495, 3.88), (2.091, -0.02495, 2.839), (2.571, -0.02495, 1.56), (1.303, -0.02495, 0.6268), (3.052, -0.02495, 4.806), (3.442, -0.02495, 3.652), (3.843, -0.02495, 2.367), (4.282, -0.02495, 1.145), (3.071, -0.02495, 0.2918), (4.776, -0.02495, 4.252), (5.117, -0.02495, 3.073), (5.536, -0.02495, 1.895), (5.944, -0.02495, 0.9501), (4.727, -0.02495, 0.153), (6.486, -0.02495, 3.66), (6.865, -0.02495, 2.512), (7.213, -0.02495, 1.519), (7.514, -0.02495, 0.5978), (6.311, -0.02495, 0.1554), (8.217, -0.02495, 2.959), (8.49, -0.02495, 1.9), (8.733, -0.02495, 0.9158), (8.94, -0.02495, -0.07311), (7.764, -0.02495, -0.334), (9.783, -0.02495, 2.22), (9.976, -0.02495, 1.231), (10.16, -0.02495, 0.2412), (11.25, -0.02495, 1.55), (11.41, -0.02495, 0.6063), (11.12, -0.02495, 0.2614), (11.07, -2.146, 0.3794), (12.7, -0.02495, 0.976), (12.41, -0.02495, 0.5162), (12.3, -1.775, 0.5965), (12.69, -2.594, 0.1467), (11.63, -3.054, 0.1134), (13.71, -0.02495, 0.4485), (13.61, -1.584, 0.45), (13.79, -2.342, 0.06031), (14.21, -3.023, -0.4952), (13.16, -3.447, -0.4587), (14.86, -1.414, 0.1525), (15.01, -2.179, -0.117), (15.3, -2.642, -0.5239), (15.65, -3.169, -0.4058), (14.64, -3.703, -0.831), (14.71, -3.67, 0.08945), (13.69, -4.257, -0.06146), (13.66, -4.23, -0.9614), (15.76, -3.112, 0.2454), (15.82, -3.084, 1.148), (16.75, -2.693, 1.246), (16.79, -2.679, 2.249), (17.61, -2.397, 2.298), (17.66, -2.381, 3.444), (18.39, -2.136, 2.314), (18.44, -2.119, 3.424), (19.05, -1.821, 2.316), (19.04, -1.77, 3.394), (18.99, -0.9806, 3.374), (12.71, -4.844, -0.1647), (12.67, -4.731, -0.9529), (12.18, -3.93, -0.4514), (11.74, -5.321, -0.9866), (11.21, -4.538, -0.5), (10.33, -5.283, -0.6102), (8.777, -5.363, -0.2482), (15.0, -0.02495, 0.1419), (14.05, -0.02495, 1.074), (12.57, -0.02495, 1.843), (11.1, -0.02495, 2.508), (9.576, -0.02495, 3.312), (7.92, -0.02495, 4.139), (6.177, -0.02495, 4.711), (4.476, -0.02495, 5.42), (6.395, -1.312, -0.579), (6.646, -0.02495, -0.5801), (5.648, -0.02495, -1.304), (5.169, -0.02495, -0.6257), (4.039, -0.02495, -1.524), (3.559, -0.02495, -0.7267), (2.385, -0.02495, -1.667), (1.857, -0.02495, -0.6293), (0.6249, -0.02495, -1.594), (0.02623, -0.02495, -0.3633), (-1.267, -0.02495, -1.307), (14.9, -0.02495, 8.493), (12.52, -2.081, 7.969), (10.41, -7.057, 3.473), (10.2, -8.189, 4.408), (10.05, -8.012, 3.516), (9.924, -7.925, 2.433), (9.758, -9.045, 3.52), (9.685, -8.933, 2.473), (9.699, -8.854, 1.357), (9.668, -9.912, 2.459), (9.682, -9.804, 1.412), (9.698, -9.644, 0.3885), (9.694, -10.74, 1.458), (9.711, -10.58, 0.4596), (9.701, -11.65, 1.541), (9.719, -11.52, 0.5667), (9.7, -12.48, 1.7), (9.707, -10.04, 3.453), (9.791, -9.162, 4.385), (8.871, -8.987, 4.497), (9.267, -7.97, 4.591), (5.371, -20.07, 1.169), (4.088, -22.15, 2.039), (8.402, -11.08, 1.936), (-3.125, -2.882, -0.7144), (-2.75, -3.047, 1.359), (-7.091, -2.841, -2.279), (-3.913, -2.866, -1.115), (-3.025, -2.994, 0.6507), (-4.762, -2.845, -1.593), (-3.002, -2.933, -0.06386), (-2.636, -3.061, 1.566), (-5.774, -2.834, -1.996), (-5.165, -2.089, -1.428), (-6.126, -2.092, -1.853), (-3.001, -2.214, 1.32), (-3.329, -2.176, 0.6511), (-2.787, -2.235, 1.709), (-3.603, -2.094, -0.5962), (-8.645, -2.13, -2.567), (-3.431, -2.13, -0.01873), (-4.338, -2.094, -0.9476), (-7.351, -2.111, -2.199), (-10.23, -1.661, -2.862), (-5.517, -1.427, -1.283), (-10.05, -1.651, -2.809), (-6.424, -1.465, -1.733), (-3.831, -1.382, 0.02337), (-4.721, -1.399, -0.7963), (-3.244, -1.407, 1.282), (-8.831, -1.586, -2.499), (-7.561, -1.52, -2.134), (-3.618, -1.4, 0.6516), (-2.937, -1.416, 1.852), (-4.042, -1.369, -0.4875)], [], [(0, 1, 2, 3), (0, 3, 4, 5), (0, 6, 7, 1), (0, 8, 9, 6), (0, 5, 10, 8), (11, 12, 13, 14), (11, 15, 16, 12), (11, 14, 17, 18), (11, 19, 20, 15), (11, 18, 21, 19), (22, 23, 24, 25), (22, 26, 27, 23), (22, 25, 28, 26), (29, 30, 31, 32), (29, 19, 21, 30), (29, 32, 33, 34), (29, 35, 20, 19), (29, 34, 36, 35), (37, 38, 39, 40), (37, 41, 42, 38), (37, 43, 44, 41), (37, 40, 45, 46), (37, 46, 47, 43), (48, 49, 50, 51), (48, 4, 52, 49), (48, 53, 54, 55), (48, 51, 56, 53), (48, 55, 5, 4), (57, 58, 59, 60), (57, 18, 17, 58), (57, 61, 21, 18), (57, 62, 63, 61), (57, 60, 64, 62), (65, 66, 67, 68), (65, 53, 56, 66), (65, 68, 54, 53), (66, 56, 69, 67), (70, 71, 60, 59), (70, 72, 73, 71), (70, 59, 74, 72), (75, 76, 77, 78), (75, 79, 80, 76), (75, 81, 82, 79), (75, 83, 84, 81), (75, 78, 85, 83), (86, 87, 88, 89), (86, 90, 91, 92), (86, 89, 93, 90), (86, 94, 95, 87), (86, 92, 96, 94), (97, 98, 99, 100), (97, 100, 101, 102), (97, 103, 104, 105), (97, 105, 106, 98), (97, 102, 107, 103), (108, 109, 110, 111), (108, 112, 113, 109), (108, 105, 104, 112), (108, 111, 114, 115), (108, 115, 106, 105), (116, 117, 118, 119), (116, 119, 120, 121), (116, 122, 123, 117), (116, 124, 125, 122), (116, 121, 126, 124), (120, 119, 127, 128), (120, 128, 129, 121), (130, 131, 132, 133), (130, 134, 135, 136), (130, 133, 137, 134), (130, 136, 138, 139), (130, 139, 140, 131), (141, 142, 143, 144), (141, 144, 114, 111), (141, 145, 146, 147), (141, 147, 148, 142), (141, 111, 110, 145), (149, 150, 151, 152), (149, 153, 154, 150), (149, 152, 148, 153), (155, 156, 157, 158), (155, 123, 122, 156), (155, 158, 159, 123), (151, 160, 161, 152), (151, 150, 162, 160), (156, 122, 125, 157), (163, 164, 165, 166), (163, 167, 168, 164), (163, 166, 169, 167), (170, 171, 172, 173), (170, 173, 174, 175), (170, 175, 176, 177), (170, 177, 178, 179), (170, 179, 180, 171), (181, 182, 183, 184), (181, 184, 185, 186), (181, 187, 188, 182), (181, 186, 189, 174), (181, 174, 173, 187), (190, 191, 192, 193), (190, 193, 194, 195), (190, 196, 197, 198), (190, 198, 199, 191), (190, 195, 200, 196), (201, 202, 203, 204), (201, 204, 205, 206), (201, 206, 207, 202), (193, 192, 208, 194), (209, 210, 211, 212), (209, 213, 214, 210), (209, 212, 215, 213), (216, 217, 218, 219), (216, 219, 25, 24), (216, 24, 220, 217), (23, 27, 221, 107), (23, 107, 102, 222), (23, 222, 220, 24), (223, 224, 225, 226), (223, 221, 27, 224), (223, 226, 227, 221), (222, 102, 101, 220), (228, 229, 230, 231), (228, 231, 138, 232), (228, 232, 233, 229), (145, 110, 234, 146), (235, 236, 237, 238), (235, 238, 172, 239), (235, 239, 240, 236), (241, 242, 243, 244), (241, 244, 245, 246), (241, 180, 179, 242), (247, 248, 43, 47), (247, 249, 250, 248), (247, 47, 251, 249), (252, 253, 254, 255), (252, 255, 256, 257), (252, 257, 258, 253), (259, 260, 261, 262), (259, 262, 263, 264), (259, 264, 265, 260), (266, 267, 268, 269), (266, 270, 271, 267), (266, 269, 272, 270), (273, 274, 275, 276), (273, 276, 277, 278), (273, 278, 279, 274), (280, 281, 256, 255), (280, 282, 283, 281), (280, 255, 254, 282), (284, 285, 286, 287), (284, 262, 261, 285), (284, 287, 263, 262), (288, 289, 290, 291), (288, 292, 293, 289), (288, 291, 294, 292), (295, 296, 297, 298), (295, 276, 275, 296), (295, 298, 277, 276), (299, 300, 301, 302), (299, 303, 304, 305), (299, 302, 306, 307), (299, 305, 308, 300), (888, 889, 886, 887), (623, 621, 891, 890), (316, 317, 62, 64), (316, 64, 318, 319), (316, 319, 320, 317), (20, 35, 321, 15), (322, 32, 31, 251), (322, 323, 33, 32), (322, 251, 47, 46), (324, 325, 326, 327), (324, 328, 329, 325), (330, 331, 329, 332), (330, 332, 333, 334), (330, 334, 335, 336), (883, 879, 878, 882), (337, 343, 344, 338), (899, 868, 867, 315), (226, 348, 349, 227), (226, 338, 344, 348), (226, 225, 339, 338), (36, 34, 350, 351), (36, 352, 321, 35), (36, 353, 354, 352), (36, 351, 328, 353), (138, 231, 355, 356), (138, 356, 357, 139), (138, 136, 135, 232), (358, 359, 205, 360), (358, 361, 362, 363), (358, 364, 365, 361), (358, 363, 366, 359), (358, 360, 367, 364), (368, 369, 370, 371), (368, 371, 372, 373), (368, 374, 375, 369), (368, 376, 377, 374), (368, 373, 378, 376), (220, 379, 380, 217), (220, 101, 381, 379), (382, 383, 384, 385), (382, 385, 386, 387), (382, 387, 388, 389), (382, 389, 390, 391), (382, 391, 392, 383), (393, 394, 395, 396), (393, 396, 397, 398), (393, 398, 399, 400), (219, 401, 402, 403), (219, 218, 404, 401), (219, 403, 28, 25), (350, 34, 33, 333), (350, 333, 332, 351), (186, 185, 405, 189), (204, 203, 360, 205), (324, 406, 353, 328), (324, 327, 407, 406), (241, 246, 171, 180), (400, 408, 409, 393), (410, 411, 412, 413), (410, 414, 415, 416), (410, 417, 418, 414), (410, 413, 419, 417), (327, 326, 420, 407), (191, 421, 422, 423), (191, 199, 424, 421), (191, 423, 425, 192), (426, 427, 376, 378), (426, 428, 429, 427), (426, 378, 430, 428), (211, 431, 432, 212), (211, 210, 433, 431), (433, 210, 214, 434), (433, 434, 435, 436), (433, 436, 437, 431), (437, 438, 432, 431), (437, 436, 439, 375), (437, 375, 374, 438), (439, 436, 435, 440), (439, 440, 197, 441), (439, 441, 369, 375), (441, 197, 196, 442), (441, 442, 370, 369), (442, 196, 200, 443), (442, 443, 444, 370), (444, 445, 371, 370), (444, 443, 446, 447), (444, 447, 366, 445), (447, 446, 448, 449), (447, 449, 359, 366), (449, 448, 207, 206), (449, 206, 205, 359), (448, 446, 450, 451), (448, 451, 452, 207), (452, 451, 453, 454), (452, 454, 455, 456), (452, 456, 202, 207), (456, 455, 405, 457), (456, 457, 203, 202), (457, 405, 185, 367), (457, 367, 360, 203), (455, 454, 458, 459), (455, 459, 189, 405), (459, 458, 176, 175), (459, 175, 174, 189), (458, 454, 453, 460), (458, 460, 461, 176), (461, 460, 462, 463), (461, 463, 464, 465), (461, 465, 177, 176), (465, 464, 466, 467), (465, 467, 178, 177), (467, 466, 468, 469), (467, 469, 470, 178), (470, 469, 471, 472), (470, 472, 243, 242), (470, 242, 179, 178), (472, 471, 473, 474), (472, 474, 475, 243), (475, 474, 476, 477), (475, 477, 478, 479), (475, 479, 244, 243), (479, 478, 480, 481), (479, 481, 245, 244), (481, 480, 482, 483), (481, 483, 240, 245), (483, 482, 484, 485), (483, 485, 236, 240), (485, 484, 486, 487), (485, 487, 237, 236), (487, 486, 488, 489), (487, 489, 188, 237), (489, 488, 490, 491), (489, 491, 182, 188), (491, 490, 492, 493), (491, 493, 183, 182), (493, 492, 494, 495), (493, 495, 365, 183), (495, 494, 496, 497), (495, 497, 361, 365), (497, 496, 498, 499), (497, 499, 362, 361), (499, 498, 500, 501), (499, 501, 502, 362), (502, 503, 363, 362), (502, 501, 504, 505), (502, 505, 372, 503), (505, 504, 506, 507), (505, 507, 373, 372), (507, 506, 508, 430), (507, 430, 378, 373), (508, 506, 509, 510), (508, 510, 132, 511), (508, 511, 428, 430), (511, 132, 131, 512), (511, 512, 429, 428), (512, 131, 140, 513), (512, 513, 514, 429), (514, 515, 427, 429), (514, 513, 516, 517), (514, 517, 518, 515), (518, 519, 377, 515), (518, 517, 520, 521), (518, 521, 522, 519), (522, 432, 438, 519), (522, 521, 523, 215), (522, 215, 212, 432), (523, 521, 520, 524), (523, 524, 525, 526), (523, 526, 213, 215), (526, 525, 527, 528), (526, 528, 214, 213), (528, 527, 529, 530), (528, 530, 434, 214), (530, 529, 531, 532), (530, 532, 435, 434), (532, 531, 533, 534), (532, 534, 440, 435), (534, 533, 199, 198), (534, 198, 197, 440), (533, 531, 535, 536), (533, 536, 424, 199), (536, 535, 537, 538), (536, 538, 539, 424), (539, 538, 540, 541), (539, 541, 542, 543), (539, 543, 421, 424), (543, 542, 544, 545), (543, 545, 422, 421), (545, 544, 546, 547), (545, 547, 548, 422), (548, 168, 423, 422), (548, 547, 549, 550), (548, 550, 164, 168), (550, 549, 551, 552), (550, 552, 165, 164), (552, 551, 553, 554), (552, 554, 555, 165), (555, 468, 166, 165), (555, 554, 473, 471), (555, 471, 469, 468), (554, 553, 556, 473), (556, 553, 557, 558), (556, 558, 559, 476), (556, 476, 474, 473), (559, 558, 560, 561), (559, 561, 562, 563), (559, 563, 477, 476), (563, 562, 564, 565), (563, 565, 478, 477), (565, 564, 566, 567), (565, 567, 480, 478), (567, 566, 568, 569), (567, 569, 482, 480), (569, 568, 570, 571), (569, 571, 484, 482), (571, 570, 572, 573), (571, 573, 486, 484), (573, 572, 574, 575), (573, 575, 488, 486), (575, 574, 576, 577), (575, 577, 490, 488), (577, 576, 578, 579), (577, 579, 492, 490), (579, 578, 580, 581), (579, 581, 494, 492), (581, 580, 582, 583), (581, 583, 496, 494), (583, 582, 584, 585), (583, 585, 498, 496), (585, 584, 586, 587), (585, 587, 500, 498), (587, 586, 588, 589), (587, 589, 590, 500), (590, 504, 501, 500), (590, 589, 591, 509), (590, 509, 506, 504), (591, 589, 588, 592), (591, 592, 593, 594), (591, 594, 510, 509), (594, 593, 137, 133), (594, 133, 132, 510), (593, 592, 595, 596), (593, 596, 597, 137), (597, 596, 598, 599), (597, 599, 600, 601), (597, 601, 134, 137), (601, 600, 380, 602), (601, 602, 135, 134), (602, 380, 379, 233), (602, 233, 232, 135), (600, 599, 404, 218), (600, 218, 217, 380), (599, 598, 603, 404), (603, 598, 604, 605), (603, 605, 606, 607), (603, 607, 401, 404), (607, 606, 608, 609), (607, 609, 402, 401), (609, 608, 610, 611), (609, 611, 612, 402), (612, 611, 613, 614), (612, 614, 615, 616), (612, 616, 403, 402), (616, 615, 617, 618), (616, 618, 28, 403), (618, 617, 619, 620), (618, 620, 26, 28), (620, 619, 225, 224), (620, 224, 27, 26), (619, 617, 621, 622), (619, 622, 339, 225), (312, 309, 310, 311), (627, 628, 626, 625), (894, 895, 893, 892), (629, 630, 631, 632), (887, 886, 883, 882), (629, 628, 633, 630), (633, 634, 635, 630), (633, 628, 627, 308), (633, 308, 305, 634), (635, 636, 637, 638), (635, 638, 631, 630), (635, 634, 639, 636), (639, 640, 641, 636), (639, 634, 305, 304), (639, 304, 642, 640), (642, 643, 644, 640), (642, 304, 303, 645), (642, 645, 646, 643), (646, 647, 648, 643), (646, 645, 649, 650), (646, 650, 651, 647), (651, 652, 653, 647), (651, 650, 654, 655), (651, 655, 656, 652), (656, 657, 658, 652), (656, 655, 659, 660), (656, 660, 661, 657), (661, 662, 663, 657), (661, 660, 664, 665), (661, 665, 666, 662), (666, 667, 668, 662), (666, 665, 669, 670), (666, 670, 671, 667), (671, 672, 673, 667), (671, 670, 674, 675), (671, 675, 676, 672), (676, 677, 678, 672), (676, 675, 412, 679), (676, 679, 680, 677), (680, 681, 682, 677), (680, 679, 683, 684), (680, 684, 685, 681), (685, 686, 687, 681), (685, 684, 688, 689), (685, 689, 52, 686), (689, 690, 49, 52), (689, 688, 691, 690), (691, 692, 693, 690), (691, 688, 694, 695), (691, 695, 696, 692), (696, 697, 698, 692), (696, 695, 699, 700), (696, 700, 701, 697), (701, 702, 703, 697), (701, 700, 704, 705), (701, 705, 706, 702), (706, 707, 708, 702), (706, 705, 709, 710), (706, 710, 711, 707), (711, 44, 712, 707), (711, 710, 713, 714), (711, 714, 41, 44), (714, 713, 715, 716), (714, 716, 42, 41), (716, 715, 717, 718), (716, 718, 719, 42), (719, 720, 38, 42), (719, 718, 721, 722), (719, 722, 723, 720), (723, 724, 725, 720), (723, 722, 726, 727), (723, 727, 728, 724), (728, 729, 730, 724), (728, 727, 731, 732), (728, 732, 271, 729), (732, 731, 733, 734), (732, 734, 267, 271), (734, 733, 735, 736), (734, 736, 268, 267), (736, 735, 737, 738), (736, 738, 290, 268), (738, 737, 739, 740), (738, 740, 291, 290), (740, 739, 741, 742), (740, 742, 294, 291), (742, 741, 743, 744), (742, 744, 745, 294), (745, 744, 746, 747), (745, 747, 748, 749), (745, 749, 292, 294), (749, 748, 750, 751), (749, 751, 293, 292), (751, 750, 752, 753), (751, 753, 272, 293), (753, 752, 754, 755), (753, 755, 270, 272), (755, 754, 730, 729), (755, 729, 271, 270), (754, 752, 756, 757), (754, 757, 758, 730), (758, 757, 759, 760), (758, 760, 39, 725), (758, 725, 724, 730), (760, 759, 761, 762), (760, 762, 40, 39), (762, 761, 763, 764), (762, 764, 45, 40), (764, 763, 765, 766), (764, 766, 767, 45), (767, 766, 768, 769), (767, 769, 323, 322), (767, 322, 46, 45), (769, 768, 770, 335), (769, 335, 334, 323), (770, 771, 409, 408), (770, 408, 336, 335), (770, 768, 772, 771), (772, 773, 774, 771), (772, 768, 766, 765), (772, 765, 775, 773), (775, 776, 777, 773), (775, 765, 763, 778), (775, 778, 779, 776), (779, 780, 781, 776), (779, 778, 782, 783), (779, 783, 784, 780), (784, 785, 786, 780), (784, 783, 787, 788), (784, 788, 789, 785), (789, 790, 791, 785), (789, 788, 792, 793), (789, 793, 794, 790), (794, 795, 796, 790), (794, 793, 747, 746), (794, 746, 797, 795), (797, 798, 799, 795), (797, 746, 744, 743), (797, 743, 800, 798), (800, 801, 802, 798), (800, 743, 741, 803), (800, 803, 804, 801), (804, 805, 806, 801), (804, 803, 807, 808), (804, 808, 809, 805), (809, 810, 811, 805), (809, 808, 812, 813), (809, 813, 814, 810), (814, 813, 815, 816), (814, 816, 278, 277), (814, 277, 298, 810), (816, 815, 817, 818), (816, 818, 279, 278), (818, 817, 819, 820), (818, 820, 821, 279), (821, 820, 822, 823), (821, 823, 824, 825), (821, 825, 274, 279), (825, 824, 826, 827), (825, 827, 275, 274), (827, 826, 828, 829), (827, 829, 296, 275), (829, 828, 830, 831), (829, 831, 297, 296), (831, 830, 832, 833), (831, 833, 811, 297), (833, 832, 834, 806), (833, 806, 805, 811), (834, 832, 835, 836), (834, 836, 837, 802), (834, 802, 801, 806), (837, 836, 838, 839), (837, 839, 840, 799), (837, 799, 798, 802), (840, 839, 841, 842), (840, 842, 843, 796), (840, 796, 795, 799), (843, 842, 844, 845), (843, 845, 846, 791), (843, 791, 790, 796), (846, 845, 847, 848), (846, 848, 849, 786), (846, 786, 785, 791), (849, 848, 850, 851), (849, 851, 852, 781), (849, 781, 780, 786), (852, 851, 853, 854), (852, 854, 855, 777), (852, 777, 776, 781), (855, 854, 856, 857), (855, 857, 858, 774), (855, 774, 773, 777), (858, 857, 859, 394), (858, 394, 393, 409), (858, 409, 771, 774), (859, 860, 861, 862), (859, 862, 395, 394), (859, 857, 856, 860), (862, 861, 863, 864), (862, 864, 865, 395), (865, 864, 866, 867), (865, 867, 868, 869), (865, 869, 396, 395), (869, 868, 870, 871), (869, 871, 397, 396), (871, 872, 873, 397), (871, 870, 874, 872), (874, 875, 876, 872), (877, 878, 874, 870), (874, 878, 879, 875), (879, 880, 881, 875), (891, 889, 888, 890), (879, 883, 884, 880), (884, 610, 885, 880), (884, 883, 886, 613), (884, 613, 611, 610), (866, 313, 315, 867), (345, 342, 632, 1033), (886, 889, 614, 613), (341, 629, 632, 342), (889, 891, 615, 614), (313, 314, 310, 309), (891, 621, 617, 615), (893, 895, 627, 625), (898, 897, 896), (895, 894, 301, 300), (895, 300, 308, 627), (343, 337, 346, 347), (894, 897, 311, 301), (624, 340, 339, 622), (899, 877, 870, 868), (896, 897, 894, 892), (622, 621, 623, 624), (885, 900, 901, 902), (885, 902, 881, 880), (885, 610, 608, 900), (902, 901, 903, 904), (902, 904, 905, 881), (905, 904, 906, 907), (905, 907, 908, 876), (905, 876, 875, 881), (908, 907, 909, 910), (908, 910, 911, 873), (908, 873, 872, 876), (911, 910, 912, 913), (911, 913, 399, 398), (911, 398, 397, 873), (913, 912, 331, 330), (913, 330, 336, 399), (912, 914, 915, 331), (912, 910, 909, 914), (915, 916, 326, 325), (915, 325, 329, 331), (915, 914, 917, 916), (917, 918, 919, 916), (917, 914, 909, 920), (917, 920, 921, 918), (921, 922, 923, 918), (921, 920, 906, 924), (921, 924, 925, 922), (925, 926, 927, 922), (925, 924, 903, 928), (925, 928, 929, 926), (929, 930, 931, 926), (929, 928, 932, 933), (929, 933, 934, 930), (934, 935, 936, 930), (934, 933, 937, 938), (934, 938, 939, 935), (939, 588, 586, 935), (939, 938, 604, 595), (939, 595, 592, 588), (938, 937, 605, 604), (937, 933, 932, 940), (937, 940, 606, 605), (940, 932, 901, 900), (940, 900, 608, 606), (936, 584, 582, 941), (936, 941, 931, 930), (936, 935, 586, 584), (941, 582, 580, 942), (941, 942, 943, 931), (943, 942, 944, 945), (943, 945, 946, 927), (943, 927, 926, 931), (946, 945, 947, 948), (946, 948, 949, 923), (946, 923, 922, 927), (949, 948, 950, 951), (949, 951, 420, 919), (949, 919, 918, 923), (951, 950, 952, 953), (951, 953, 407, 420), (953, 952, 954, 955), (953, 955, 406, 407), (955, 954, 956, 354), (955, 354, 353, 406), (956, 957, 958, 959), (956, 959, 352, 354), (956, 954, 960, 957), (960, 961, 962, 957), (960, 954, 952, 963), (960, 963, 964, 961), (964, 572, 570, 961), (964, 963, 965, 966), (964, 966, 574, 572), (966, 965, 947, 967), (966, 967, 576, 574), (967, 947, 945, 944), (967, 944, 578, 576), (965, 963, 952, 950), (965, 950, 948, 947), (962, 568, 566, 968), (962, 968, 958, 957), (962, 961, 570, 568), (968, 566, 564, 969), (968, 969, 970, 958), (970, 969, 971, 972), (970, 972, 16, 973), (970, 973, 959, 958), (973, 16, 15, 321), (973, 321, 352, 959), (972, 971, 974, 975), (972, 975, 12, 16), (975, 974, 976, 977), (975, 977, 13, 12), (977, 976, 978, 979), (977, 979, 9, 13), (979, 978, 980, 981), (979, 981, 6, 9), (981, 980, 982, 983), (981, 983, 7, 6), (983, 982, 984, 985), (983, 985, 986, 7), (986, 985, 987, 988), (986, 988, 989, 990), (986, 990, 1, 7), (990, 989, 991, 992), (990, 992, 2, 1), (992, 991, 993, 994), (992, 994, 687, 2), (994, 993, 995, 682), (994, 682, 681, 687), (995, 993, 996, 997), (995, 997, 998, 678), (995, 678, 677, 682), (998, 997, 999, 1000), (998, 1000, 1001, 673), (998, 673, 672, 678), (1001, 1000, 1002, 1003), (1001, 1003, 1004, 668), (1001, 668, 667, 673), (1004, 1003, 1005, 1006), (1004, 1006, 1007, 663), (1004, 663, 662, 668), (1007, 1006, 1008, 1009), (1007, 1009, 1010, 658), (1007, 658, 657, 663), (1010, 1009, 1011, 1012), (1010, 1012, 1013, 653), (1010, 653, 652, 658), (1013, 1012, 1014, 1015), (1013, 1015, 1016, 648), (1013, 648, 647, 653), (1016, 1015, 1017, 1018), (1016, 1018, 1019, 644), (1016, 644, 643, 648), (1019, 1018, 1020, 1021), (1019, 1021, 1022, 641), (1019, 641, 640, 644), (1022, 1021, 1023, 1024), (1022, 1024, 1025, 637), (1022, 637, 636, 641), (1025, 1024, 1026, 1027), (1025, 1027, 1028, 1029), (1025, 1029, 638, 637), (1029, 1028, 1030, 1031), (1029, 1031, 631, 638), (1031, 1030, 1032, 1033), (1031, 1033, 632, 631), (1033, 1032, 1034, 345), (339, 340, 337, 338), (1034, 1032, 1035, 1036), (1034, 1036, 1037, 1516), (628, 629, 341, 626), (1038, 1037, 1039, 1040), (1038, 1040, 347, 346), (1040, 1039, 1041, 1042), (1040, 1042, 1043, 347), (1043, 1044, 343, 347), (1043, 1042, 1045, 1046), (1043, 1046, 1047, 1044), (1047, 1048, 1049, 1044), (1047, 1046, 1050, 1051), (1047, 1051, 1052, 1048), (1052, 1053, 1054, 1048), (1052, 1051, 1055, 1056), (1052, 1056, 1057, 1053), (1057, 1058, 1059, 1053), (1057, 1056, 1060, 1061), (1057, 1061, 1062, 1058), (1062, 1063, 1064, 1058), (1062, 1061, 1065, 1066), (1062, 1066, 1067, 1063), (1067, 1068, 1069, 1063), (1067, 1066, 1070, 1071), (1067, 1071, 1072, 1068), (1072, 1073, 1074, 1068), (1072, 1071, 1075, 1076), (1072, 1076, 1077, 1073), (1077, 1078, 1079, 1073), (1077, 1076, 1080, 1081), (1077, 1081, 118, 1078), (1081, 1080, 85, 127), (1081, 127, 119, 118), (1080, 1076, 1075, 1082), (1080, 1082, 83, 85), (1082, 1075, 1083, 1084), (1082, 1084, 84, 83), (1084, 1083, 1085, 1086), (1084, 1086, 1087, 84), (1087, 1086, 1088, 1089), (1087, 1089, 1090, 1091), (1087, 1091, 81, 84), (1091, 1090, 1092, 1093), (1091, 1093, 82, 81), (1093, 1092, 1094, 1095), (1093, 1095, 1096, 82), (1096, 1097, 79, 82), (1096, 1095, 1098, 95), (1096, 95, 94, 1097), (1098, 1095, 1094, 1099), (1098, 1099, 1100, 1101), (1098, 1101, 87, 95), (1101, 1100, 1102, 1103), (1101, 1103, 88, 87), (1103, 1102, 1104, 1105), (1103, 1105, 1106, 88), (1106, 1107, 89, 88), (1106, 1105, 1108, 1109), (1106, 1109, 1110, 1107), (1110, 1111, 1112, 1107), (1110, 1109, 1113, 1114), (1110, 1114, 1115, 1111), (1115, 1116, 1117, 1111), (1115, 1114, 1118, 1119), (1115, 1119, 1120, 1116), (1120, 541, 540, 1116), (1120, 1119, 1121, 1122), (1120, 1122, 542, 541), (1122, 1121, 1123, 1124), (1122, 1124, 544, 542), (1124, 1123, 984, 1125), (1124, 1125, 546, 544), (1125, 984, 982, 1126), (1125, 1126, 1127, 546), (1127, 549, 547, 546), (1127, 1126, 1128, 1129), (1127, 1129, 551, 549), (1129, 1128, 1130, 557), (1129, 557, 553, 551), (1130, 1128, 980, 978), (1130, 978, 976, 560), (1130, 560, 558, 557), (1128, 1126, 982, 980), (1123, 1121, 1131, 987), (1123, 987, 985, 984), (1131, 1121, 1119, 1118), (1131, 1118, 1132, 1133), (1131, 1133, 988, 987), (1133, 1132, 1134, 1135), (1133, 1135, 989, 988), (1135, 1134, 1136, 1137), (1135, 1137, 991, 989), (1137, 1136, 1138, 996), (1137, 996, 993, 991), (1138, 1136, 1139, 1140), (1138, 1140, 1141, 999), (1138, 999, 997, 996), (1141, 1140, 1142, 1143), (1141, 1143, 1144, 1002), (1141, 1002, 1000, 999), (1144, 1143, 1145, 1146), (1144, 1146, 1147, 1005), (1144, 1005, 1003, 1002), (1147, 1146, 1148, 1149), (1147, 1149, 1150, 1008), (1147, 1008, 1006, 1005), (1150, 1149, 1151, 1152), (1150, 1152, 1153, 1011), (1150, 1011, 1009, 1008), (1153, 1152, 1154, 1155), (1153, 1155, 1156, 1014), (1153, 1014, 1012, 1011), (1156, 1155, 1157, 1158), (1156, 1158, 1159, 1017), (1156, 1017, 1015, 1014), (1159, 1158, 1160, 1161), (1159, 1161, 1162, 1020), (1159, 1020, 1018, 1017), (1162, 1161, 1163, 1164), (1162, 1164, 1165, 1023), (1162, 1023, 1021, 1020), (1165, 1164, 1166, 1167), (1165, 1167, 1168, 1026), (1165, 1026, 1024, 1023), (1168, 1167, 1169, 1170), (1168, 1170, 1171, 1172), (1168, 1172, 1027, 1026), (1172, 1171, 1173, 1174), (1172, 1174, 1028, 1027), (1174, 1173, 1175, 1176), (1174, 1176, 1030, 1028), (1176, 1175, 1177, 1035), (1176, 1035, 1032, 1030), (1177, 1175, 1178, 1179), (1177, 1179, 1180, 1181), (1177, 1181, 1036, 1035), (1181, 1180, 1182, 1183), (1181, 1183, 1037, 1036), (1183, 1182, 1184, 1185), (1183, 1185, 1039, 1037), (1185, 1184, 1186, 1187), (1185, 1187, 1041, 1039), (1187, 1186, 1188, 1189), (1187, 1189, 1190, 1041), (1190, 1045, 1042, 1041), (1190, 1189, 1191, 1192), (1190, 1192, 1193, 1045), (1193, 1050, 1046, 1045), (1193, 1192, 1194, 1195), (1193, 1195, 1196, 1050), (1196, 1055, 1051, 1050), (1196, 1195, 1197, 1198), (1196, 1198, 1199, 1055), (1199, 1060, 1056, 1055), (1199, 1198, 1200, 1201), (1199, 1201, 1202, 1060), (1202, 1065, 1061, 1060), (1202, 1201, 1203, 1204), (1202, 1204, 1205, 1065), (1205, 1070, 1066, 1065), (1205, 1204, 1206, 1085), (1205, 1085, 1083, 1070), (1206, 1204, 1203, 1207), (1206, 1207, 1208, 1088), (1206, 1088, 1086, 1085), (1208, 1207, 1209, 1210), (1208, 1210, 1211, 1212), (1208, 1212, 1089, 1088), (1212, 1211, 1213, 1214), (1212, 1214, 1090, 1089), (1214, 1213, 1215, 1216), (1214, 1216, 1092, 1090), (1216, 1215, 1217, 1218), (1216, 1218, 1094, 1092), (1218, 1217, 1219, 1220), (1218, 1220, 1099, 1094), (1220, 1219, 1221, 1222), (1220, 1222, 1100, 1099), (1222, 1221, 1223, 1224), (1222, 1224, 1102, 1100), (1224, 1223, 1145, 1225), (1224, 1225, 1104, 1102), (1225, 1145, 1143, 1142), (1225, 1142, 1226, 1104), (1226, 1108, 1105, 1104), (1226, 1142, 1140, 1139), (1226, 1139, 1227, 1108), (1227, 1113, 1109, 1108), (1227, 1139, 1136, 1134), (1227, 1134, 1132, 1113), (1223, 1221, 1228, 1148), (1223, 1148, 1146, 1145), (1228, 1221, 1219, 1229), (1228, 1229, 1230, 1151), (1228, 1151, 1149, 1148), (1230, 1229, 1231, 1232), (1230, 1232, 1233, 1154), (1230, 1154, 1152, 1151), (1233, 1232, 1234, 1235), (1233, 1235, 1236, 1157), (1233, 1157, 1155, 1154), (1236, 1235, 1237, 1238), (1236, 1238, 1239, 1160), (1236, 1160, 1158, 1157), (1239, 1238, 1240, 1241), (1239, 1241, 1242, 1163), (1239, 1163, 1161, 1160), (1242, 1241, 1243, 1244), (1242, 1244, 1245, 1166), (1242, 1166, 1164, 1163), (1245, 1244, 386, 1246), (1245, 1246, 1247, 1169), (1245, 1169, 1167, 1166), (1247, 1246, 1248, 1249), (1247, 1249, 1250, 1251), (1247, 1251, 1170, 1169), (1251, 1250, 1252, 1253), (1251, 1253, 1171, 1170), (1253, 1252, 1254, 1255), (1253, 1255, 1173, 1171), (1255, 1254, 1256, 1178), (1255, 1178, 1175, 1173), (1256, 1254, 1257, 1258), (1256, 1258, 1259, 1260), (1256, 1260, 1179, 1178), (1260, 1259, 1261, 1262), (1260, 1262, 1180, 1179), (1262, 1261, 1263, 1264), (1262, 1264, 1182, 1180), (1264, 1263, 1265, 1266), (1264, 1266, 1184, 1182), (1266, 1265, 1267, 1268), (1266, 1268, 1186, 1184), (1268, 1267, 1269, 1270), (1268, 1270, 1188, 1186), (1270, 1269, 1271, 1272), (1270, 1272, 1273, 1188), (1273, 1191, 1189, 1188), (1273, 1272, 1274, 1275), (1273, 1275, 1276, 1191), (1276, 1194, 1192, 1191), (1276, 1275, 1277, 1278), (1276, 1278, 1279, 1194), (1279, 1197, 1195, 1194), (1279, 1278, 1280, 1281), (1279, 1281, 1282, 1197), (1282, 1200, 1198, 1197), (1282, 1281, 1283, 1284), (1282, 1284, 1285, 1200), (1285, 1203, 1201, 1200), (1285, 1284, 1286, 1209), (1285, 1209, 1207, 1203), (1286, 1284, 1283, 1287), (1286, 1287, 1288, 1289), (1286, 1289, 1210, 1209), (1289, 1288, 1290, 1291), (1289, 1291, 1211, 1210), (1291, 1290, 1292, 1293), (1291, 1293, 1213, 1211), (1293, 1292, 1234, 1294), (1293, 1294, 1215, 1213), (1294, 1234, 1232, 1231), (1294, 1231, 1217, 1215), (1292, 1290, 1295, 1237), (1292, 1237, 1235, 1234), (1295, 1290, 1288, 1296), (1295, 1296, 1297, 1240), (1295, 1240, 1238, 1237), (1297, 1296, 1298, 388), (1297, 388, 387, 1243), (1297, 1243, 1241, 1240), (1298, 1287, 1283, 1299), (1298, 1299, 389, 388), (1298, 1296, 1288, 1287), (1299, 1283, 1281, 1280), (1299, 1280, 390, 389), (1280, 1278, 1277, 390), (1277, 1275, 1274, 1300), (1277, 1300, 391, 390), (1300, 1274, 1301, 1302), (1300, 1302, 392, 391), (1302, 1301, 1303, 1304), (1302, 1304, 1305, 392), (1305, 1304, 1306, 1307), (1305, 1307, 253, 258), (1305, 258, 383, 392), (1307, 1306, 1308, 1309), (1307, 1309, 254, 253), (1309, 1308, 1310, 1311), (1309, 1311, 282, 254), (1311, 1310, 1312, 1313), (1311, 1313, 283, 282), (1313, 1312, 1257, 1314), (1313, 1314, 1315, 283), (1315, 1316, 281, 283), (1315, 1314, 1252, 1250), (1315, 1250, 1249, 1316), (1316, 1317, 256, 281), (1316, 1249, 1248, 1317), (1317, 384, 257, 256), (1317, 1248, 385, 384), (1314, 1257, 1254, 1252), (1312, 1310, 1318, 1319), (1312, 1319, 1258, 1257), (1319, 1318, 1320, 1321), (1319, 1321, 1259, 1258), (1321, 1320, 287, 286), (1321, 286, 1261, 1259), (1320, 1318, 1322, 1323), (1320, 1323, 263, 287), (1323, 1324, 264, 263), (1323, 1322, 1325, 1324), (1325, 1303, 1326, 1324), (1325, 1322, 1308, 1306), (1325, 1306, 1304, 1303), (1326, 1271, 1269, 265), (1326, 265, 264, 1324), (1326, 1303, 1301, 1271), (1322, 1318, 1310, 1308), (1301, 1274, 1272, 1271), (1269, 1267, 260, 265), (1267, 1265, 261, 260), (1265, 1263, 285, 261), (1263, 1261, 286, 285), (1248, 1246, 386, 385), (1244, 1243, 387, 386), (1231, 1229, 1219, 1217), (1132, 1118, 1114, 1113), (1117, 1327, 1328, 1329), (1117, 1329, 1112, 1111), (1117, 1116, 540, 1327), (1329, 1328, 1330, 1331), (1329, 1331, 93, 1112), (1331, 1330, 1332, 1333), (1331, 1333, 90, 93), (1333, 1332, 1334, 1335), (1333, 1335, 91, 90), (1335, 1334, 1336, 1337), (1335, 1337, 1338, 91), (1338, 1337, 356, 355), (1338, 355, 1339, 1340), (1338, 1340, 92, 91), (1340, 1339, 1341, 1342), (1340, 1342, 96, 92), (1342, 1341, 99, 1343), (1342, 1343, 1344, 96), (1344, 1343, 1345, 80), (1344, 80, 79, 1097), (1344, 1097, 94, 96), (1345, 1343, 99, 98), (1345, 98, 106, 1346), (1345, 1346, 76, 80), (1346, 106, 115, 1347), (1346, 1347, 77, 76), (1347, 115, 114, 1348), (1347, 1348, 129, 77), (1348, 114, 144, 126), (1348, 126, 121, 129), (1341, 1339, 230, 1349), (1341, 1349, 100, 99), (1349, 230, 229, 381), (1349, 381, 101, 100), (1339, 355, 231, 230), (1337, 1336, 357, 356), (1336, 1350, 1351, 357), (1336, 1334, 1352, 1350), (1352, 1353, 1354, 1350), (1352, 1334, 1332, 1355), (1352, 1355, 1356, 1353), (1356, 525, 524, 1353), (1356, 1355, 1357, 1358), (1356, 1358, 527, 525), (1358, 1357, 1359, 1360), (1358, 1360, 529, 527), (1360, 1359, 537, 535), (1360, 535, 531, 529), (1359, 1357, 1330, 1328), (1359, 1328, 1327, 537), (1357, 1355, 1332, 1330), (1354, 520, 517, 516), (1354, 516, 1351, 1350), (1354, 1353, 524, 520), (1351, 516, 513, 140), (1351, 140, 139, 357), (1327, 540, 538, 537), (1112, 93, 89, 1107), (1083, 1075, 1071, 1070), (1079, 1361, 1362, 1363), (1079, 1363, 1074, 1073), (1079, 1078, 1364, 1361), (1364, 159, 1365, 1361), (1364, 1078, 118, 117), (1364, 117, 123, 159), (1365, 1366, 162, 1367), (1365, 1367, 1362, 1361), (1365, 159, 158, 1366), (1367, 162, 150, 154), (1367, 154, 1368, 1362), (1368, 154, 153, 1369), (1368, 1369, 1370, 1371), (1368, 1371, 1363, 1362), (1371, 1370, 1372, 1373), (1371, 1373, 1074, 1363), (1373, 1372, 1374, 1069), (1373, 1069, 1068, 1074), (1374, 1372, 234, 1375), (1374, 1375, 1376, 1064), (1374, 1064, 1063, 1069), (1376, 1375, 109, 113), (1376, 113, 1377, 1059), (1376, 1059, 1058, 1064), (1377, 113, 112, 1378), (1377, 1378, 1379, 1054), (1377, 1054, 1053, 1059), (1379, 1378, 349, 348), (1379, 348, 344, 1049), (1379, 1049, 1048, 1054), (1378, 112, 104, 349), (1375, 234, 110, 109), (1372, 1370, 146, 234), (1370, 1369, 147, 146), (1369, 153, 148, 147), (1366, 1380, 160, 162), (1366, 158, 157, 1380), (1380, 157, 125, 1381), (1380, 1381, 161, 160), (1381, 125, 124, 143), (1381, 143, 142, 161), (1049, 344, 343, 1044), (976, 974, 561, 560), (974, 971, 562, 561), (971, 969, 564, 562), (944, 942, 580, 578), (932, 928, 903, 901), (924, 906, 904, 903), (920, 909, 907, 906), (919, 420, 326, 916), (898, 312, 311, 897), (866, 1382, 314, 313), (866, 864, 863, 1382), (1382, 1383, 306, 314), (1382, 863, 1384, 1383), (1384, 1385, 1386, 1383), (1384, 863, 861, 1387), (1384, 1387, 1388, 1385), (1388, 1389, 1390, 1385), (1388, 1387, 1391, 1392), (1388, 1392, 1393, 1389), (1393, 1394, 1395, 1389), (1393, 1392, 1396, 1397), (1393, 1397, 1398, 1394), (1398, 1399, 1400, 1394), (1398, 1397, 1401, 1402), (1398, 1402, 1403, 1399), (1403, 1404, 1405, 1399), (1403, 1402, 1406, 1407), (1403, 1407, 1408, 1404), (1408, 1409, 1410, 1404), (1408, 1407, 1411, 1412), (1408, 1412, 1413, 1409), (1413, 418, 417, 1409), (1413, 1412, 1414, 1415), (1413, 1415, 1416, 418), (1416, 1417, 414, 418), (1416, 1415, 1418, 1419), (1416, 1419, 1420, 1417), (1420, 1421, 1422, 1417), (1420, 1419, 1423, 1424), (1420, 1424, 1425, 1421), (1425, 1426, 1427, 1421), (1425, 1424, 1428, 1429), (1425, 1429, 1430, 1426), (1430, 1431, 1432, 1426), (1430, 1429, 826, 824), (1430, 824, 823, 1431), (1432, 1433, 1434, 1435), (1432, 1435, 1427, 1426), (1432, 1431, 1436, 1433), (1436, 1437, 717, 1433), (1436, 1431, 823, 822), (1436, 822, 1438, 1437), (1438, 1439, 721, 1437), (1438, 822, 820, 819), (1438, 819, 1440, 1439), (1440, 1441, 726, 1439), (1440, 819, 817, 1442), (1440, 1442, 1443, 1441), (1443, 733, 731, 1441), (1443, 1442, 1444, 1445), (1443, 1445, 735, 733), (1445, 1444, 812, 1446), (1445, 1446, 737, 735), (1446, 812, 808, 807), (1446, 807, 739, 737), (1444, 1442, 817, 815), (1444, 815, 813, 812), (1441, 731, 727, 726), (1439, 726, 722, 721), (1437, 721, 718, 717), (1435, 1434, 1447, 1448), (1435, 1448, 1449, 1427), (1449, 1448, 1450, 1451), (1449, 1451, 415, 1422), (1449, 1422, 1421, 1427), (1451, 1450, 704, 1452), (1451, 1452, 416, 415), (1452, 704, 700, 699), (1452, 699, 1453, 416), (1453, 699, 695, 694), (1453, 694, 683, 411), (1453, 411, 410, 416), (1450, 709, 705, 704), (1450, 1448, 1447, 709), (1447, 713, 710, 709), (1447, 1434, 715, 713), (1434, 1433, 717, 715), (1429, 1428, 828, 826), (1428, 1424, 1423, 1454), (1428, 1454, 830, 828), (1454, 1423, 1455, 835), (1454, 835, 832, 830), (1455, 1423, 1419, 1418), (1455, 1418, 1456, 838), (1455, 838, 836, 835), (1456, 1418, 1415, 1414), (1456, 1414, 1457, 841), (1456, 841, 839, 838), (1457, 1414, 1412, 1411), (1457, 1411, 1458, 844), (1457, 844, 842, 841), (1458, 1411, 1407, 1406), (1458, 1406, 1459, 847), (1458, 847, 845, 844), (1459, 1406, 1402, 1401), (1459, 1401, 1460, 850), (1459, 850, 848, 847), (1460, 1401, 1397, 1396), (1460, 1396, 1461, 853), (1460, 853, 851, 850), (1461, 1396, 1392, 1391), (1461, 1391, 860, 856), (1461, 856, 854, 853), (1422, 415, 414, 1417), (1410, 419, 1462, 1463), (1410, 1463, 1405, 1404), (1410, 1409, 417, 419), (1463, 1462, 669, 1464), (1463, 1464, 1465, 1405), (1465, 1464, 664, 1466), (1465, 1466, 1467, 1400), (1465, 1400, 1399, 1405), (1467, 1466, 659, 1468), (1467, 1468, 1469, 1395), (1467, 1395, 1394, 1400), (1469, 1468, 654, 1470), (1469, 1470, 1471, 1390), (1469, 1390, 1389, 1395), (1471, 1470, 649, 1472), (1471, 1472, 307, 1386), (1471, 1386, 1385, 1390), (1472, 649, 645, 303), (1472, 303, 299, 307), (1470, 654, 650, 649), (1468, 659, 655, 654), (1466, 664, 660, 659), (1464, 669, 665, 664), (1462, 674, 670, 669), (1462, 419, 413, 674), (1391, 1387, 861, 860), (1386, 307, 306, 1383), (811, 810, 298, 297), (807, 803, 741, 739), (793, 792, 748, 747), (792, 788, 787, 1473), (792, 1473, 750, 748), (1473, 787, 1474, 756), (1473, 756, 752, 750), (1474, 787, 783, 782), (1474, 782, 761, 759), (1474, 759, 757, 756), (782, 778, 763, 761), (725, 39, 38, 720), (712, 248, 250, 1475), (712, 1475, 708, 707), (712, 44, 43, 248), (1475, 250, 1476, 1477), (1475, 1477, 1478, 708), (1478, 1477, 1479, 1480), (1478, 1480, 1481, 703), (1478, 703, 702, 708), (1481, 1480, 1482, 1483), (1481, 1483, 1484, 698), (1481, 698, 697, 703), (1484, 1483, 1485, 1486), (1484, 1486, 50, 693), (1484, 693, 692, 698), (1486, 1485, 1487, 1488), (1486, 1488, 51, 50), (1488, 1487, 1489, 69), (1488, 69, 56, 51), (1489, 318, 71, 73), (1489, 73, 67, 69), (1489, 1487, 319, 318), (1487, 1485, 320, 319), (1485, 1483, 1482, 320), (1482, 1490, 317, 320), (1482, 1480, 1479, 1490), (1490, 63, 62, 317), (1490, 1479, 1491, 63), (1491, 1492, 61, 63), (1491, 1479, 1477, 1476), (1491, 1476, 1493, 1492), (1493, 31, 30, 1492), (1493, 1476, 250, 249), (1493, 249, 251, 31), (1492, 30, 21, 61), (694, 688, 684, 683), (693, 50, 49, 690), (687, 686, 3, 2), (686, 52, 4, 3), (683, 679, 412, 411), (675, 674, 413, 412), (604, 598, 596, 595), (519, 438, 374, 377), (515, 377, 376, 427), (503, 445, 366, 363), (503, 372, 371, 445), (468, 466, 169, 166), (466, 464, 1494, 169), (1494, 208, 192, 425), (1494, 425, 167, 169), (1494, 464, 463, 208), (463, 462, 194, 208), (462, 1495, 195, 194), (462, 460, 453, 1495), (1495, 450, 200, 195), (1495, 453, 451, 450), (450, 446, 443, 200), (425, 423, 168, 167), (408, 400, 399, 336), (384, 383, 258, 257), (381, 229, 233, 379), (367, 185, 184, 364), (365, 364, 184, 183), (351, 332, 329, 328), (349, 104, 103, 227), (334, 333, 33, 323), (318, 64, 60, 71), (314, 306, 302, 310), (311, 310, 302, 301), (293, 272, 269, 289), (290, 289, 269, 268), (246, 245, 240, 239), (246, 239, 172, 171), (238, 237, 188, 187), (238, 187, 173, 172), (227, 103, 107, 221), (161, 142, 148, 152), (144, 143, 124, 126), (129, 128, 78, 77), (128, 127, 85, 78), (74, 1496, 55, 54), (74, 54, 68, 72), (74, 59, 58, 1496), (1496, 10, 5, 55), (1496, 58, 17, 10), (73, 72, 68, 67), (17, 14, 8, 10), (14, 13, 9, 8), (1034, 1516, 1518, 345), (1038, 1512, 1523, 1518), (341, 342, 1523, 1524), (626, 341, 1524, 1519), (626, 1519, 1517, 625), (893, 625, 1517, 1521), (893, 1521, 1527, 892), (896, 892, 1527, 1520), (898, 896, 1520, 1525), (312, 898, 1525, 1522), (309, 312, 1522, 1526), (313, 309, 1526, 315), (1502, 1505, 340, 624), (877, 1504, 882, 878), (1501, 1503, 888, 887), (1500, 1502, 624, 623), (1499, 346, 337), (1498, 1501, 887, 882), (1497, 1500, 623, 890), (1505, 1499, 337, 340), (1504, 1498, 882), (1503, 1497, 890, 888), (1506, 1507, 1505, 1502), (899, 1510, 1504, 877), (1512, 1038, 346), (1509, 1513, 1503, 1501), (1514, 1506, 1502, 1500), (1515, 1512, 346, 1499), (1508, 1509, 1501, 1498), (1511, 1514, 1500, 1497), (1507, 1515, 1499, 1505), (1510, 1508, 1498, 1504), (1513, 1511, 1497, 1503), (1518, 1516, 1038), (1524, 1523, 1512, 1515), (1517, 1519, 1507, 1506), (1527, 1521, 1514, 1511), (1525, 1520, 1513, 1509), (1526, 1522, 1508, 1510), (1516, 1037, 1038), (1518, 1523, 342, 345), (1519, 1524, 1515, 1507), (1521, 1517, 1506, 1514), (1520, 1527, 1511, 1513), (1522, 1525, 1509, 1508), (315, 1526, 1510, 899)])
me_group22840.polygons.foreach_set('use_smooth', [True] * 1529)
me_group22840.use_remesh_preserve_volume = False
me_group22840.use_remesh_preserve_attributes = False
me_group22840.use_mirror_vertex_groups = False
me_group22840.update()

# ---- objects
ob_collider3 = bpy.data.objects.new('Collider3', me_group22840_004)
ob_collider2 = bpy.data.objects.new('Collider2', me_group22840_003)
ob_collider1 = bpy.data.objects.new('Collider1', me_group22840_002)
ob_rockycurved = bpy.data.objects.new('rockyCurved', me_group22840)

# ---- transforms, parenting, visibility, modifiers, constraints
ob_collider3.location = (0.0, 0.0, 0.0)
ob_collider3.lineart.crease_threshold = 0.0
ob_collider2.location = (0.0, 0.0, 0.0)
ob_collider2.lineart.crease_threshold = 0.0
ob_collider1.location = (0.0, 0.0, 0.0)
ob_collider1.lineart.crease_threshold = 0.0
ob_rockycurved.location = (0.0, 0.0, 0.0)
ob_rockycurved.lineart.crease_threshold = 0.0

# ---- collection membership
col_collection_1.objects.link(ob_collider3)
col_collection_1.objects.link(ob_collider2)
col_collection_1.objects.link(ob_collider1)
col_collection_1.objects.link(ob_rockycurved)

# ---- scene / render settings (as saved in the file)
scene.frame_start = 1; scene.frame_end = 250; scene.frame_set(1)
scene.render.engine = 'BLENDER_EEVEE_NEXT'
scene.render.resolution_percentage = 50
scene.render.dither_intensity = 0.0
scene.cycles.use_denoising = False
scene.cycles.samples = 128
scene.cycles.sampling_pattern = 'TABULATED_SOBOL'
scene.cycles.use_adaptive_sampling = False
scene.cycles.use_light_tree = False
scene.cycles.blur_glossy = 0.0
scene.cycles.sample_clamp_indirect = 0.0
scene.view_settings.view_transform = 'Standard'
bpy.context.view_layer.update()

# ---- added for rendering (the .blend has no active camera and no usable light): camera, sun
cam_auto = bpy.data.cameras.new('AutoCamera')
cam_auto.lens = 50.0
cam_auto.sensor_width = 36.0
cam_auto.clip_end = 1000.0
ob_auto_camera = bpy.data.objects.new('AutoCamera', cam_auto)
scene.collection.objects.link(ob_auto_camera)
ob_auto_camera.location = (46.6692, -67.6986, 36.085)
ob_auto_camera.rotation_euler = (1.09748, -7.21219e-08, 0.694738)
scene.camera = ob_auto_camera
light_auto_sun = bpy.data.lights.new('AutoSun', 'SUN')
light_auto_sun.energy = 3.0
light_auto_sun.angle = 0.0523599
ob_auto_sun = bpy.data.objects.new('AutoSun', light_auto_sun)
scene.collection.objects.link(ob_auto_sun)
ob_auto_sun.rotation_euler = (0.872665, 0.174533, 0.523599)
bpy.context.view_layer.update()
